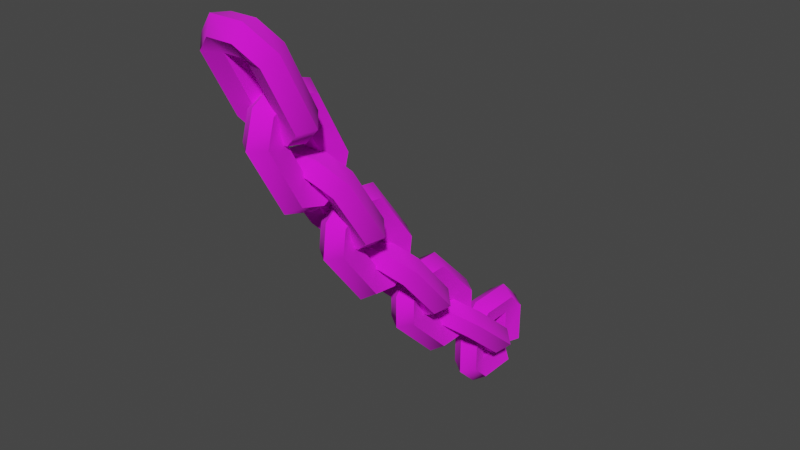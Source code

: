 # Source: chain_rail_01.blend  (saved by Blender 3.4.6; exported with 4.5.12 LTS)
import bpy
from mathutils import Matrix  # noqa: F401  (used for matrix-valued properties, if any)

bpy.ops.wm.read_factory_settings(use_empty=True)
scene = bpy.context.scene
scene.name = 'Scene'

# ---- collections
col_collection = bpy.data.collections.new('Collection'); scene.collection.children.link(col_collection)

# ---- images (referenced by path relative to the original .blend; pixels are not part of the script)
import os
ASSET_DIR = os.environ.get("B2B_ASSET_DIR", "")  # directory of the original .blend (textures are referenced by path, not embedded)
HERE = os.path.dirname(os.path.abspath(__file__))  # packed textures are extracted next to this script under _unpacked/

def load_image(name, relpath, width, height, colorspace="sRGB"):
    """Load a texture the original file referenced (path relative to the .blend, or extracted next to this script)."""
    p = next((c for c in (os.path.join(HERE, relpath), os.path.join(ASSET_DIR, relpath)) if relpath and os.path.exists(c)), "")
    if p:
        img = bpy.data.images.load(p, check_existing=True)
        img.name = name
    else:  # same state as the original file: an image datablock whose file is absent (Cycles renders it pink)
        img = bpy.data.images.new(name, width, height)
        img.source = "FILE"
        img.filepath = "//" + (relpath or name)
    img.colorspace_settings.name = colorspace
    return img
img_chain_link_png = load_image('chain_link.png', 'chain_link.png', 1024, 1024, 'sRGB')

# ---- materials (node trees are filled in below, after node groups)
mat_chain_link = bpy.data.materials.new('chain_link')
mat_chain_link.use_backface_culling = True
mat_chain_link.use_transparent_shadow = False

# ---- material node trees
mat_chain_link.use_nodes = True; mat_chain_link.node_tree.nodes.clear()
_N = mat_chain_link.node_tree.nodes; _L = mat_chain_link.node_tree.links
n0 = _N.new('ShaderNodeBsdfPrincipled'); n0.name = 'Principled BSDF'; n0.location = (10, 300)
n0.distribution = 'GGX'
n0.subsurface_method = 'RANDOM_WALK_SKIN'
n0.inputs[2].default_value = 1.0
n0.inputs[27].default_value = (0.0, 0.0, 0.0, 1.0)
n0.inputs[28].default_value = 1.0
n1 = _N.new('ShaderNodeOutputMaterial'); n1.name = 'Material Output'; n1.location = (320, 270)
n2 = _N.new('ShaderNodeTexImage'); n2.name = 'Image Texture'; n2.location = (-440, 210)
n2.label = 'BASE COLOR'
n2.image = img_chain_link_png
_L.new(n0.outputs[0], n1.inputs[0])
_L.new(n2.outputs[0], n0.inputs[0])
_L.new(n2.outputs[1], n0.inputs[4])
n1.is_active_output = True

# ---- world
world_world = bpy.data.worlds.new('World'); scene.world = world_world
world_world.use_nodes = True; world_world.node_tree.nodes.clear()
_N = world_world.node_tree.nodes; _L = world_world.node_tree.links
n0 = _N.new('ShaderNodeOutputWorld'); n0.name = 'World Output'; n0.location = (300, 300)
n1 = _N.new('ShaderNodeBackground'); n1.name = 'Background'; n1.location = (10, 300)
n1.inputs[0].default_value = (0.05088, 0.05088, 0.05088, 1.0)
_L.new(n1.outputs[0], n0.inputs[0])
n0.is_active_output = True
world_world.color = (0.05088, 0.05088, 0.05088)
world_world.use_sun_shadow = False
world_world.sun_shadow_jitter_overblur = 0.0

# ---- meshes
me_rsrc_world_prop_castle_fire_chain_rail_01_mesh_0 = bpy.data.meshes.new('rsrc.world.prop.castle_fire.chain_rail_01-Mesh[0]')
me_rsrc_world_prop_castle_fire_chain_rail_01_mesh_0.from_pydata([(0.08229, -0.3689, 0.04893), (-0.08229, -0.3689, -0.3289), (0.08229, 0.008926, 0.04893), (-0.08229, -0.3689, 0.04893), (-0.08229, 0.008926, -0.3289), (0.08229, 0.008926, -0.3289), (-0.08229, 0.008926, 0.04893), (0.1089, -0.2455, -0.3955), (-0.1089, -0.3693, -0.287), (-0.1089, -0.2455, -0.3955), (0.1089, -0.3693, -0.287), (0.1089, -0.6529, -0.86), (-0.1089, -0.7766, -0.7515), (0.08229, -0.8315, -0.7825), (-0.08229, -1.268, -1.219), (-0.08229, -0.8315, -0.7825), (0.08229, -0.6775, -0.9365), (-0.08229, -1.114, -1.373), (-0.1089, -1.174, -1.405), (0.1089, -1.283, -1.281), (-0.1089, -1.283, -1.281), (-0.1089, -1.639, -1.812), (0.1089, -2.334, -2.163), (-0.1089, -2.243, -2.3), (-0.1089, -2.334, -2.163), (0.1089, -2.848, -2.507), (-0.1089, -2.848, -2.507), (0.08229, -3.426, -2.807), (-0.08229, -2.884, -2.51), (0.08229, -2.884, -2.51), (-0.08229, -3.426, -2.807), (-0.08229, -2.779, -2.701), (0.08229, -2.779, -2.701), (-0.08229, -3.321, -2.998), (0.1089, -3.479, -2.873), (0.1089, -3.403, -3.019), (-0.1089, -3.479, -2.873), (-0.1089, -3.403, -3.019), (-0.1089, -4.027, -3.158), (-0.1089, -3.951, -3.304), (-0.08229, -2.165, -2.264), (7.098e-09, -0.648, -0.3807), (2.861e-08, -0.648, 0.1007), (0.1331, -0.3837, 0.2387), (3.279e-08, -0.4207, 0.328), (-0.1331, -0.3837, 0.2387), (0.1331, 0.02371, 0.2387), (1.981e-08, 0.06073, 0.328), (-2.727e-09, 0.288, 0.1007), (0.1331, 0.1987, 0.06371), (0.1331, 0.1987, -0.3437), (-0.1331, 0.1987, 0.06371), (-0.1331, 0.1987, -0.3437), (-2.424e-08, 0.288, -0.3807), (-2.842e-08, 0.06073, -0.608), (-0.1331, 0.02371, -0.5187), (-1.544e-08, -0.4207, -0.608), (0.1331, -0.3837, -0.5187), (-0.1331, -0.3837, -0.5187), (0.388, -0.7489, -0.8447), (0.388, -0.2732, -0.3023), (0.2987, -0.8246, -0.7291), (0.2987, -0.1975, -0.4179), (0.1607, -0.1234, -0.1314), (0.2987, -0.3977, -0.2423), (-0.1607, -0.1234, -0.1314), (-0.388, -0.2732, -0.3023), (-0.1237, -0.2824, -0.1108), (-0.2987, -0.1975, -0.4179), (-0.388, -0.7489, -0.8447), (-0.2987, -0.3977, -0.2423), (-0.2987, -0.8246, -0.7291), (-0.1237, -0.94, -0.8606), (-0.1607, -0.8988, -1.016), (0.1607, -0.8988, -1.016), (0.1237, -0.7398, -1.036), (-3.027e-09, -1.502, -1.059), (1.284e-08, -0.9922, -0.5485), (0.1331, -0.9552, -0.6379), (0.1331, -0.7078, -0.6379), (-0.1331, -0.9552, -0.6379), (1.702e-08, -0.6708, -0.5485), (-0.1331, -0.7078, -0.6379), (1.123e-08, -0.4435, -0.7758), (0.1331, -0.5328, -0.8128), (0.0, -0.4435, -1.097), (-1.701e-08, -0.9536, -1.607), (-0.1331, -0.9906, -1.518), (0.1331, -0.9906, -1.518), (-2.119e-08, -1.275, -1.607), (0.1331, -1.413, -1.343), (-0.1331, -1.413, -1.343), (-1.54e-08, -1.502, -1.38), (0.1331, -1.413, -1.096), (-0.1331, -1.413, -1.096), (0.388, -1.732, -1.784), (0.388, -1.19, -1.309), (0.2987, -1.305, -1.233), (0.1237, -1.174, -1.117), (0.1607, -1.019, -1.159), (0.1237, -0.9983, -1.318), (-0.1237, -1.174, -1.117), (-0.1607, -1.019, -1.159), (-0.1237, -0.9983, -1.318), (-0.2987, -1.13, -1.433), (-0.388, -1.19, -1.309), (-0.2987, -1.617, -1.86), (-0.388, -1.732, -1.784), (-0.2987, -1.792, -1.66), (-0.1607, -1.903, -1.934), (-0.1237, -1.748, -1.975), (0.1237, -1.748, -1.975), (0.1607, -1.903, -1.934), (0.1237, -1.924, -1.775), (0.2987, -1.617, -1.86), (0.2987, -1.792, -1.66), (0.388, -2.246, -2.203), (0.1237, -2.057, -2.237), (0.1607, -2.057, -2.077), (0.1237, -2.205, -2.016), (-0.1607, -2.057, -2.077), (-0.388, -2.246, -2.203), (-0.388, -2.845, -2.604), (-0.2987, -2.35, -2.113), (-0.2987, -2.741, -2.694), (-0.2987, -2.889, -2.473), (-0.1607, -3.034, -2.73), (0.1607, -3.034, -2.73), (0.388, -2.845, -2.604), (0.1237, -3.034, -2.57), (3.165e-07, -3.605, -2.588), (0.1331, -3.53, -2.648), (4.692e-08, -2.973, -2.241), (0.1331, -2.962, -2.337), (0.1331, -2.725, -2.406), (-9.606e-08, -2.664, -2.331), (-0.1331, -2.725, -2.406), (-1.828e-07, -2.509, -2.612), (0.1331, -2.606, -2.623), (-1.624e-07, -2.599, -2.921), (-0.1331, -2.675, -2.86), (1.072e-07, -3.232, -3.268), (0.1331, -3.242, -3.172), (2.502e-07, -3.541, -3.178), (-0.1331, -3.242, -3.172), (0.1331, -3.599, -2.886), (3.369e-07, -3.695, -2.896), (-0.1331, -3.599, -2.886), (-0.1331, -3.53, -2.648), (0.2987, -3.941, -3.356), (0.388, -3.395, -2.922), (0.2987, -3.367, -3.057), (0.2987, -3.49, -2.821), (0.1607, -3.194, -2.817), (-0.1237, -3.335, -2.74), (-0.1607, -3.194, -2.817), (-0.388, -3.395, -2.922), (-0.2987, -3.367, -3.057), (-0.388, -4.035, -3.255), (-0.2987, -3.49, -2.821), (-0.2987, -4.064, -3.12), (-0.1607, -4.237, -3.36), (-0.1237, -4.096, -3.437), (0.1237, -4.096, -3.437), (0.1607, -4.237, -3.36), (-0.1237, -4.219, -3.201), (0.388, -4.035, -3.255), (2.512e-08, -1.937, -1.462), (-0.1331, -2.425, -1.949), (2.93e-08, -1.618, -1.504), (0.1331, -1.666, -1.588), (0.1331, -1.516, -1.784), (1.631e-08, -1.422, -1.759), (-0.1331, -1.516, -1.784), (0.1331, -1.548, -2.029), (-6.224e-09, -1.464, -2.078), (-3.823e-08, -2.036, -2.517), (0.1331, -2.061, -2.423), (-4.241e-08, -2.355, -2.475), (-0.1331, -2.061, -2.423), (-2.943e-08, -2.551, -2.22), (0.1331, -2.457, -2.195), (-6.889e-09, -2.509, -1.901), (0.1331, -0.5587, 0.06371), (0.1331, -0.5587, -0.3437), (0.08229, -0.3689, -0.3289), (0.1331, 0.02371, -0.5187), (-0.1331, -0.5587, -0.3437), (-0.1331, -0.5587, 0.06371), (-0.1331, 0.02371, 0.2387), (0.1089, -0.7766, -0.7515), (0.1237, -0.94, -0.8606), (0.1237, -0.2824, -0.1108), (0.1237, -0.08218, -0.2864), (0.2987, -0.6244, -0.9047), (-0.1237, -0.08218, -0.2864), (-0.1237, -0.7398, -1.036), (-0.1089, -0.6529, -0.86), (-0.2987, -0.6244, -0.9047), (-0.1331, -1.238, -1.518), (-0.1331, -0.5328, -0.8128), (-0.08229, -0.6775, -0.9365), (-0.1331, -0.5328, -1.06), (0.08229, -1.268, -1.219), (0.1331, -0.5328, -1.06), (0.1331, -1.238, -1.518), (0.08229, -1.114, -1.373), (0.1089, -1.748, -1.688), (-0.1089, -1.748, -1.688), (-0.1237, -1.924, -1.775), (-0.2987, -1.305, -1.233), (0.2987, -1.13, -1.433), (0.1089, -1.174, -1.405), (0.1089, -1.639, -1.812), (0.2987, -2.889, -2.473), (0.2987, -2.35, -2.113), (-0.1237, -3.034, -2.57), (-0.1237, -2.205, -2.016), (0.2987, -2.202, -2.334), (0.1089, -2.243, -2.3), (0.2987, -2.741, -2.694), (0.1089, -2.757, -2.643), (-0.1237, -2.057, -2.237), (0.1237, -2.886, -2.791), (-0.2987, -2.202, -2.334), (-0.1237, -2.886, -2.791), (-0.1089, -2.757, -2.643), (-0.1331, -2.962, -2.337), (-0.1331, -3.48, -3.103), (-0.1331, -2.606, -2.623), (0.1331, -2.675, -2.86), (0.1331, -3.48, -3.103), (0.08229, -3.321, -2.998), (0.1089, -4.027, -3.158), (0.2987, -4.064, -3.12), (0.1237, -4.219, -3.201), (0.1237, -3.335, -2.74), (0.1237, -3.212, -2.977), (0.1089, -3.951, -3.304), (-0.1237, -3.212, -2.977), (-0.2987, -3.941, -3.356), (-0.08229, -2.298, -2.091), (-0.1331, -1.911, -1.555), (-0.1331, -2.457, -2.195), (-0.08229, -1.808, -1.715), (-0.1331, -1.666, -1.588), (-0.1331, -2.307, -2.391), (-0.08229, -1.675, -1.888), (-0.1331, -1.548, -2.029), (0.1331, -1.911, -1.555), (0.08229, -1.808, -1.715), (0.1331, -2.425, -1.949), (0.08229, -1.675, -1.888), (0.08229, -2.298, -2.091), (0.1331, -2.307, -2.391), (0.08229, -2.165, -2.264)], [], [(185, 3, 0), (185, 1, 3), (0, 6, 2), (0, 3, 6), (2, 4, 5), (2, 6, 4), (5, 1, 185), (5, 4, 1), (11, 10, 7), (11, 190, 10), (7, 8, 9), (7, 10, 8), (9, 12, 197), (9, 8, 12), (197, 190, 11), (197, 12, 190), (203, 15, 13), (203, 14, 15), (13, 201, 16), (13, 15, 201), (16, 17, 206), (16, 201, 17), (206, 14, 203), (206, 17, 14), (213, 19, 212), (213, 207, 19), (212, 20, 18), (212, 19, 20), (18, 208, 21), (18, 20, 208), (21, 207, 213), (21, 208, 207), (221, 22, 219), (221, 25, 22), (219, 24, 23), (219, 22, 24), (23, 26, 226), (23, 24, 26), (226, 25, 221), (226, 26, 25), (27, 28, 29), (27, 30, 28), (29, 31, 32), (29, 28, 31), (32, 33, 232), (32, 31, 33), (232, 30, 27), (232, 33, 30), (238, 34, 35), (238, 233, 34), (35, 36, 37), (35, 34, 36), (37, 38, 39), (37, 36, 38), (39, 233, 238), (39, 38, 233), (253, 244, 250), (253, 241, 244), (250, 247, 252), (250, 244, 247), (252, 40, 255), (252, 247, 40), (255, 241, 253), (255, 40, 241), (41, 184, 183), (41, 183, 42), (187, 41, 42), (187, 42, 188), (42, 183, 43), (42, 43, 44), (188, 42, 44), (188, 44, 45), (44, 43, 46), (44, 46, 47), (45, 44, 47), (45, 47, 189), (48, 49, 50), (48, 50, 53), (51, 48, 53), (51, 53, 52), (53, 50, 186), (53, 186, 54), (52, 53, 54), (52, 54, 55), (54, 186, 57), (54, 57, 56), (55, 54, 56), (55, 56, 58), (56, 57, 184), (56, 184, 41), (58, 56, 41), (58, 41, 187), (59, 194, 62), (59, 62, 60), (61, 59, 60), (61, 60, 64), (60, 62, 193), (60, 193, 63), (64, 60, 63), (64, 63, 192), (63, 193, 195), (63, 195, 65), (192, 63, 65), (192, 65, 67), (65, 195, 68), (65, 68, 66), (67, 65, 66), (67, 66, 70), (66, 68, 198), (66, 198, 69), (70, 66, 69), (70, 69, 71), (69, 198, 196), (69, 196, 73), (71, 69, 73), (71, 73, 72), (73, 196, 75), (73, 75, 74), (72, 73, 74), (72, 74, 191), (74, 75, 194), (74, 194, 59), (191, 74, 59), (191, 59, 61), (76, 93, 78), (76, 78, 77), (94, 76, 77), (94, 77, 80), (77, 78, 79), (77, 79, 81), (80, 77, 81), (80, 81, 82), (81, 79, 84), (81, 84, 83), (82, 81, 83), (82, 83, 200), (83, 84, 204), (83, 204, 85), (200, 83, 85), (200, 85, 202), (85, 204, 88), (85, 88, 86), (202, 85, 86), (202, 86, 87), (86, 88, 205), (86, 205, 89), (87, 86, 89), (87, 89, 199), (89, 205, 90), (89, 90, 92), (199, 89, 92), (199, 92, 91), (92, 90, 93), (92, 93, 76), (91, 92, 76), (91, 76, 94), (95, 114, 211), (95, 211, 96), (115, 95, 96), (115, 96, 97), (96, 211, 100), (96, 100, 99), (97, 96, 99), (97, 99, 98), (99, 100, 103), (99, 103, 102), (98, 99, 102), (98, 102, 101), (102, 103, 104), (102, 104, 105), (101, 102, 105), (101, 105, 210), (105, 104, 106), (105, 106, 107), (210, 105, 107), (210, 107, 108), (107, 106, 110), (107, 110, 109), (108, 107, 109), (108, 109, 209), (109, 110, 111), (109, 111, 112), (209, 109, 112), (209, 112, 113), (112, 111, 114), (112, 114, 95), (113, 112, 95), (113, 95, 115), (128, 220, 218), (128, 218, 116), (214, 128, 116), (214, 116, 215), (116, 218, 117), (116, 117, 118), (215, 116, 118), (215, 118, 119), (118, 117, 222), (118, 222, 120), (119, 118, 120), (119, 120, 217), (120, 222, 224), (120, 224, 121), (217, 120, 121), (217, 121, 123), (121, 224, 124), (121, 124, 122), (123, 121, 122), (123, 122, 125), (122, 124, 225), (122, 225, 126), (125, 122, 126), (125, 126, 216), (126, 225, 223), (126, 223, 127), (216, 126, 127), (216, 127, 129), (127, 223, 220), (127, 220, 128), (129, 127, 128), (129, 128, 214), (130, 131, 133), (130, 133, 132), (148, 130, 132), (148, 132, 227), (132, 133, 134), (132, 134, 135), (227, 132, 135), (227, 135, 136), (135, 134, 138), (135, 138, 137), (136, 135, 137), (136, 137, 229), (137, 138, 230), (137, 230, 139), (229, 137, 139), (229, 139, 140), (139, 230, 142), (139, 142, 141), (140, 139, 141), (140, 141, 144), (141, 142, 231), (141, 231, 143), (144, 141, 143), (144, 143, 228), (143, 231, 145), (143, 145, 146), (228, 143, 146), (228, 146, 147), (146, 145, 131), (146, 131, 130), (147, 146, 130), (147, 130, 148), (166, 149, 151), (166, 151, 150), (234, 166, 150), (234, 150, 152), (150, 151, 237), (150, 237, 153), (152, 150, 153), (152, 153, 236), (153, 237, 239), (153, 239, 155), (236, 153, 155), (236, 155, 154), (155, 239, 157), (155, 157, 156), (154, 155, 156), (154, 156, 159), (156, 157, 240), (156, 240, 158), (159, 156, 158), (159, 158, 160), (158, 240, 162), (158, 162, 161), (160, 158, 161), (160, 161, 165), (161, 162, 163), (161, 163, 164), (165, 161, 164), (165, 164, 235), (164, 163, 149), (164, 149, 166), (235, 164, 166), (235, 166, 234), (182, 251, 249), (182, 249, 167), (168, 182, 167), (168, 167, 242), (167, 249, 170), (167, 170, 169), (242, 167, 169), (242, 169, 245), (169, 170, 171), (169, 171, 172), (245, 169, 172), (245, 172, 173), (172, 171, 174), (172, 174, 175), (173, 172, 175), (173, 175, 248), (175, 174, 177), (175, 177, 176), (248, 175, 176), (248, 176, 179), (176, 177, 254), (176, 254, 178), (179, 176, 178), (179, 178, 246), (178, 254, 181), (178, 181, 180), (246, 178, 180), (246, 180, 243), (180, 181, 251), (180, 251, 182), (243, 180, 182), (243, 182, 168), (43, 2, 46), (43, 0, 2), (183, 0, 43), (184, 0, 183), (184, 185, 0), (57, 185, 184), (186, 185, 57), (186, 5, 185), (50, 5, 186), (49, 5, 50), (49, 2, 5), (6, 51, 52), (6, 52, 4), (4, 52, 55), (4, 55, 58), (4, 58, 1), (1, 58, 187), (1, 187, 188), (1, 188, 3), (3, 188, 45), (3, 45, 189), (3, 189, 6), (190, 61, 64), (190, 191, 61), (190, 64, 10), (12, 191, 190), (10, 64, 192), (12, 72, 191), (10, 192, 67), (12, 71, 72), (10, 67, 8), (8, 71, 12), (8, 70, 71), (8, 67, 70), (62, 7, 193), (194, 7, 62), (193, 7, 9), (194, 11, 7), (193, 9, 195), (75, 11, 194), (195, 9, 68), (196, 11, 75), (68, 9, 197), (196, 197, 11), (198, 197, 196), (68, 197, 198), (14, 94, 80), (14, 91, 94), (14, 80, 15), (17, 91, 14), (15, 80, 82), (17, 199, 91), (15, 82, 200), (17, 87, 199), (15, 200, 201), (201, 87, 17), (201, 202, 87), (201, 200, 202), (78, 13, 79), (93, 13, 78), (79, 13, 16), (93, 203, 13), (79, 16, 84), (90, 203, 93), (84, 16, 204), (205, 203, 90), (204, 16, 206), (205, 206, 203), (88, 206, 205), (204, 206, 88), (207, 115, 97), (207, 113, 115), (207, 97, 19), (208, 113, 207), (19, 97, 98), (208, 209, 113), (19, 98, 101), (208, 108, 209), (19, 101, 20), (20, 108, 208), (20, 210, 108), (20, 101, 210), (211, 212, 100), (114, 212, 211), (100, 212, 18), (114, 213, 212), (100, 18, 103), (111, 213, 114), (103, 18, 104), (110, 213, 111), (104, 18, 21), (110, 21, 213), (106, 21, 110), (104, 21, 106), (25, 214, 215), (25, 129, 214), (25, 215, 22), (26, 129, 25), (22, 215, 119), (26, 216, 129), (22, 119, 217), (26, 125, 216), (22, 217, 24), (24, 125, 26), (24, 123, 125), (24, 217, 123), (218, 219, 117), (220, 219, 218), (117, 219, 23), (220, 221, 219), (117, 23, 222), (223, 221, 220), (222, 23, 224), (225, 221, 223), (224, 23, 226), (225, 226, 221), (124, 226, 225), (224, 226, 124), (30, 148, 227), (30, 147, 148), (30, 227, 28), (33, 147, 30), (28, 227, 136), (33, 228, 147), (28, 136, 229), (33, 144, 228), (28, 229, 31), (31, 144, 33), (31, 140, 144), (31, 229, 140), (133, 29, 134), (131, 29, 133), (134, 29, 32), (131, 27, 29), (134, 32, 138), (145, 27, 131), (138, 32, 230), (231, 27, 145), (230, 32, 232), (231, 232, 27), (142, 232, 231), (230, 232, 142), (233, 234, 152), (233, 235, 234), (233, 152, 34), (38, 235, 233), (34, 152, 236), (38, 165, 235), (34, 236, 154), (38, 160, 165), (34, 154, 36), (36, 160, 38), (36, 159, 160), (36, 154, 159), (151, 35, 237), (149, 35, 151), (237, 35, 37), (149, 238, 35), (237, 37, 239), (163, 238, 149), (239, 37, 157), (162, 238, 163), (157, 37, 39), (162, 39, 238), (240, 39, 162), (157, 39, 240), (241, 168, 242), (241, 243, 168), (241, 242, 244), (40, 243, 241), (244, 242, 245), (40, 246, 243), (244, 245, 173), (40, 179, 246), (244, 173, 247), (247, 179, 40), (247, 248, 179), (247, 173, 248), (249, 250, 170), (251, 250, 249), (170, 250, 252), (251, 253, 250), (170, 252, 171), (181, 253, 251), (171, 252, 174), (254, 253, 181), (174, 252, 255), (254, 255, 253), (177, 255, 254), (174, 255, 177)])
me_rsrc_world_prop_castle_fire_chain_rail_01_mesh_0.polygons.foreach_set('use_smooth', [True] * 506)
_k = set([(0, 2), (0, 3), (0, 185), (1, 3), (1, 4), (1, 185), (2, 5), (2, 6), (3, 6), (4, 5), (4, 6), (5, 185), (7, 9), (7, 10), (7, 11), (8, 9), (8, 10), (8, 12), (9, 197), (10, 190), (11, 190), (11, 197), (12, 190), (12, 197), (13, 15), (13, 16), (13, 203), (14, 15), (14, 17), (14, 203), (15, 201), (16, 201), (16, 206), (17, 201), (17, 206), (18, 20), (18, 21), (18, 212), (19, 20), (19, 207), (19, 212), (20, 208), (21, 208), (21, 213), (22, 24), (22, 25), (22, 219), (23, 24), (23, 219), (23, 226), (24, 26), (25, 26), (25, 221), (26, 226), (27, 29), (27, 30), (27, 232), (28, 29), (28, 30), (28, 31), (29, 32), (30, 33), (31, 32), (31, 33), (32, 232), (33, 232), (34, 35), (34, 36), (34, 233), (35, 37), (35, 238), (36, 37), (36, 38), (37, 39), (38, 39), (38, 233), (39, 238), (40, 241), (40, 247), (40, 255), (41, 42), (41, 56), (42, 44), (43, 46), (43, 183), (44, 47), (45, 188), (45, 189), (48, 53), (49, 50), (50, 186), (51, 52), (52, 55), (53, 54), (54, 56), (55, 58), (57, 184), (57, 186), (58, 187), (59, 60), (59, 74), (60, 63), (61, 64), (61, 191), (62, 193), (62, 194), (63, 65), (64, 192), (65, 66), (66, 69), (67, 70), (67, 192), (68, 195), (68, 198), (69, 73), (70, 71), (71, 72), (72, 191), (73, 74), (75, 194), (75, 196), (76, 77), (76, 92), (77, 81), (78, 79), (78, 93), (79, 84), (80, 82), (80, 94), (81, 83), (82, 200), (83, 85), (84, 204), (85, 86), (86, 89), (87, 199), (87, 202), (88, 204), (88, 205), (89, 92), (90, 93), (90, 205), (91, 94), (91, 199), (95, 96), (95, 112), (96, 99), (97, 98), (97, 115), (98, 101), (99, 102), (100, 103), (100, 211), (101, 210), (102, 105), (103, 104), (104, 106), (105, 107), (106, 110), (107, 109), (108, 209), (108, 210), (109, 112), (110, 111), (111, 114), (113, 115), (113, 209), (114, 211), (116, 118), (116, 128), (117, 218), (117, 222), (118, 120), (119, 215), (119, 217), (120, 121), (121, 122), (122, 126), (123, 125), (123, 217), (124, 224), (124, 225), (125, 216), (126, 127), (127, 128), (129, 214), (129, 216), (130, 132), (130, 146), (131, 133), (131, 145), (132, 135), (133, 134), (134, 138), (135, 137), (136, 227), (136, 229), (137, 139), (138, 230), (139, 141), (140, 144), (140, 229), (141, 143), (142, 230), (142, 231), (143, 146), (144, 228), (145, 231), (147, 148), (147, 228), (148, 227), (149, 151), (149, 163), (150, 153), (150, 166), (151, 237), (152, 234), (152, 236), (153, 155), (154, 159), (154, 236), (155, 156), (156, 158), (157, 239), (157, 240), (158, 161), (159, 160), (160, 165), (161, 164), (162, 163), (162, 240), (164, 166), (165, 235), (167, 169), (167, 182), (168, 242), (168, 243), (169, 172), (170, 171), (170, 249), (171, 174), (172, 175), (173, 245), (173, 248), (174, 177), (175, 176), (176, 178), (177, 254), (178, 180), (179, 246), (179, 248), (180, 182), (181, 251), (181, 254), (183, 184), (187, 188), (193, 195), (196, 198), (200, 202), (203, 206), (207, 208), (207, 213), (212, 213), (214, 215), (218, 220), (219, 221), (220, 223), (221, 226), (222, 224), (223, 225), (233, 238), (234, 235), (237, 239), (241, 244), (241, 253), (242, 245), (243, 246), (244, 247), (244, 250), (247, 252), (249, 251), (250, 252), (250, 253), (252, 255), (253, 255)])
me_rsrc_world_prop_castle_fire_chain_rail_01_mesh_0.attributes.new('sharp_edge', 'BOOLEAN', 'EDGE').data.foreach_set('value', [ (min(e.vertices), max(e.vertices)) in _k for e in me_rsrc_world_prop_castle_fire_chain_rail_01_mesh_0.edges])
_k = {(200, 202): 1.0, (207, 208): 1.0, (27, 29): 1.0, (27, 30): 1.0, (116, 118): 1.0, (41, 42): 1.0, (241, 244): 1.0, (252, 255): 1.0, (28, 29): 1.0, (28, 30): 1.0, (34, 35): 1.0, (214, 215): 1.0, (253, 255): 1.0, (78, 79): 1.0, (237, 239): 1.0, (110, 111): 1.0, (49, 50): 1.0, (156, 158): 1.0, (234, 235): 1.0, (7, 9): 1.0, (7, 10): 1.0, (218, 220): 1.0, (8, 9): 1.0, (8, 10): 1.0, (196, 198): 1.0, (31, 32): 1.0, (219, 221): 1.0, (109, 112): 1.0, (180, 182): 1.0, (127, 128): 1.0, (242, 245): 1.0, (51, 52): 1.0, (70, 71): 1.0, (170, 171): 1.0, (23, 24): 1.0, (37, 39): 1.0, (53, 54): 1.0, (4, 5): 1.0, (4, 6): 1.0, (203, 206): 1.0, (38, 39): 1.0, (221, 226): 1.0, (147, 148): 1.0, (250, 252): 1.0, (176, 178): 1.0, (243, 246): 1.0, (59, 60): 1.0, (95, 96): 1.0, (130, 132): 1.0, (193, 195): 1.0, (141, 143): 1.0, (103, 104): 1.0, (25, 26): 1.0, (244, 247): 1.0, (249, 251): 1.0, (83, 85): 1.0, (102, 105): 1.0, (120, 121): 1.0, (212, 213): 1.0, (250, 253): 1.0, (133, 134): 1.0, (222, 224): 1.0, (162, 163): 1.0, (73, 74): 1.0, (220, 223): 1.0, (187, 188): 1.0, (223, 225): 1.0, (161, 164): 1.0, (183, 184): 1.0, (0, 185): 1.0, (1, 185): 1.0, (50, 186): 1.0, (7, 11): 1.0, (11, 190): 1.0, (10, 190): 1.0, (12, 190): 1.0, (13, 203): 1.0, (14, 203): 1.0, (9, 197): 1.0, (207, 213): 1.0, (25, 221): 1.0, (19, 207): 1.0, (113, 209): 1.0, (18, 21): 1.0, (98, 101): 1.0, (35, 238): 1.0, (233, 238): 1.0, (123, 217): 1.0, (241, 253): 1.0, (30, 33): 1.0, (32, 232): 1.0, (45, 189): 1.0, (154, 159): 1.0, (151, 237): 1.0, (40, 241): 1.0, (134, 138): 1.0, (60, 63): 1.0, (67, 70): 1.0, (170, 249): 1.0, (77, 81): 1.0, (0, 3): 1.0, (1, 3): 1.0, (61, 191): 1.0, (135, 137): 1.0, (101, 210): 1.0, (13, 15): 1.0, (14, 15): 1.0, (11, 197): 1.0, (19, 212): 1.0, (87, 202): 1.0, (22, 25): 1.0, (97, 115): 1.0, (113, 115): 1.0, (21, 213): 1.0, (34, 233): 1.0, (123, 125): 1.0, (244, 250): 1.0, (140, 229): 1.0, (27, 232): 1.0, (39, 238): 1.0, (159, 160): 1.0, (168, 243): 1.0, (62, 193): 1.0, (173, 248): 1.0, (5, 185): 1.0, (116, 128): 1.0, (104, 106): 1.0, (165, 235): 1.0, (82, 200): 1.0, (124, 224): 1.0, (40, 255): 1.0, (119, 217): 1.0, (142, 230): 1.0, (154, 236): 1.0, (48, 53): 1.0, (55, 58): 1.0, (157, 240): 1.0, (66, 69): 1.0, (132, 135): 1.0, (72, 191): 1.0, (174, 177): 1.0, (85, 86): 1.0, (57, 186): 1.0, (91, 199): 1.0, (75, 194): 1.0, (87, 199): 1.0, (111, 114): 1.0, (129, 216): 1.0, (131, 145): 1.0, (147, 228): 1.0, (68, 198): 1.0, (175, 176): 1.0, (88, 204): 1.0, (0, 2): 1.0, (125, 216): 1.0, (3, 6): 1.0, (13, 16): 1.0, (18, 212): 1.0, (78, 93): 1.0, (23, 219): 1.0, (22, 219): 1.0, (19, 20): 1.0, (35, 37): 1.0, (117, 218): 1.0, (28, 31): 1.0, (149, 151): 1.0, (41, 56): 1.0, (64, 192): 1.0, (149, 163): 1.0, (152, 234): 1.0, (59, 74): 1.0, (80, 82): 1.0, (181, 251): 1.0, (75, 196): 1.0, (76, 92): 1.0, (97, 98): 1.0, (8, 12): 1.0, (16, 201): 1.0, (15, 201): 1.0, (95, 112): 1.0, (150, 153): 1.0, (119, 215): 1.0, (22, 24): 1.0, (20, 208): 1.0, (106, 110): 1.0, (36, 37): 1.0, (34, 36): 1.0, (136, 227): 1.0, (247, 252): 1.0, (31, 33): 1.0, (142, 231): 1.0, (130, 146): 1.0, (152, 236): 1.0, (57, 184): 1.0, (177, 254): 1.0, (164, 166): 1.0, (61, 64): 1.0, (100, 103): 1.0, (68, 195): 1.0, (160, 165): 1.0, (138, 230): 1.0, (42, 44): 1.0, (171, 174): 1.0, (63, 65): 1.0, (150, 166): 1.0, (124, 225): 1.0, (107, 109): 1.0, (108, 210): 1.0, (117, 222): 1.0, (140, 144): 1.0, (43, 183): 1.0, (1, 4): 1.0, (153, 155): 1.0, (167, 169): 1.0, (169, 172): 1.0, (179, 248): 1.0, (79, 84): 1.0, (2, 5): 1.0, (2, 6): 1.0, (16, 206): 1.0, (14, 17): 1.0, (18, 20): 1.0, (23, 226): 1.0, (29, 32): 1.0, (38, 233): 1.0, (148, 227): 1.0, (58, 187): 1.0, (162, 240): 1.0, (69, 73): 1.0, (105, 107): 1.0, (100, 211): 1.0, (86, 89): 1.0, (91, 94): 1.0, (12, 197): 1.0, (17, 206): 1.0, (17, 201): 1.0, (21, 208): 1.0, (26, 226): 1.0, (24, 26): 1.0, (33, 232): 1.0, (129, 214): 1.0, (36, 38): 1.0, (40, 247): 1.0, (122, 126): 1.0, (81, 83): 1.0, (145, 231): 1.0, (88, 205): 1.0, (52, 55): 1.0, (114, 211): 1.0, (67, 192): 1.0, (131, 133): 1.0, (136, 229): 1.0, (45, 188): 1.0, (173, 245): 1.0, (76, 77): 1.0, (71, 72): 1.0, (90, 93): 1.0, (121, 122): 1.0, (108, 209): 1.0, (62, 194): 1.0, (167, 182): 1.0, (43, 46): 1.0, (99, 102): 1.0, (44, 47): 1.0, (157, 239): 1.0, (65, 66): 1.0, (168, 242): 1.0, (144, 228): 1.0, (137, 139): 1.0, (155, 156): 1.0, (139, 141): 1.0, (172, 175): 1.0, (96, 99): 1.0, (179, 246): 1.0, (84, 204): 1.0, (90, 205): 1.0, (181, 254): 1.0, (158, 161): 1.0, (54, 56): 1.0, (118, 120): 1.0, (80, 94): 1.0, (89, 92): 1.0, (126, 127): 1.0, (143, 146): 1.0, (178, 180): 1.0}
me_rsrc_world_prop_castle_fire_chain_rail_01_mesh_0.attributes.new('crease_edge', 'FLOAT', 'EDGE').data.foreach_set('value', [_k.get((min(e.vertices), max(e.vertices)), 0.0) for e in me_rsrc_world_prop_castle_fire_chain_rail_01_mesh_0.edges])
_uv = me_rsrc_world_prop_castle_fire_chain_rail_01_mesh_0.uv_layers.new(name='UVMap')
_uv.uv.foreach_set('vector', [0.9996, 0.8018, 0.8533, 0.2524, 0.9996, 0.2524, 0.9996, 0.8018, 0.8533, 0.8018, 0.8533, 0.2524, 0.9994, 0.9987, 0.8535, 0.8056, 0.9994, 0.8056, 0.9994, 0.9987, 0.8535, 0.9987, 0.8535, 0.8056, 0.9996, 0.8018, 0.8533, 0.2524, 0.9996, 0.2524, 0.9996, 0.8018, 0.8533, 0.8018, 0.8533, 0.2524, 0.8535, 0.8056, 0.9994, 0.9987, 0.8535, 0.9987, 0.8535, 0.8056, 0.9994, 0.8056, 0.9994, 0.9987, 0.9996, 0.8018, 0.8533, 0.2524, 0.9996, 0.2524, 0.9996, 0.8018, 0.8533, 0.8018, 0.8533, 0.2524, 0.9994, 0.9987, 0.8535, 0.8056, 0.9994, 0.8056, 0.9994, 0.9987, 0.8535, 0.9987, 0.8535, 0.8056, 0.9996, 0.8018, 0.8533, 0.2524, 0.9996, 0.2524, 0.9996, 0.8018, 0.8533, 0.8018, 0.8533, 0.2524, 0.8535, 0.8056, 0.9994, 0.9987, 0.8535, 0.9987, 0.8535, 0.8056, 0.9994, 0.8056, 0.9994, 0.9987, 0.9996, 0.8018, 0.8533, 0.2524, 0.9996, 0.2524, 0.9996, 0.8018, 0.8533, 0.8018, 0.8533, 0.2524, 0.9994, 0.9987, 0.8535, 0.8056, 0.9994, 0.8056, 0.9994, 0.9987, 0.8535, 0.9987, 0.8535, 0.8056, 0.9996, 0.8018, 0.8533, 0.2524, 0.9996, 0.2524, 0.9996, 0.8018, 0.8533, 0.8018, 0.8533, 0.2524, 0.8535, 0.8056, 0.9994, 0.9987, 0.8535, 0.9987, 0.8535, 0.8056, 0.9994, 0.8056, 0.9994, 0.9987, 0.9996, 0.8018, 0.8533, 0.2524, 0.9996, 0.2524, 0.9996, 0.8018, 0.8533, 0.8018, 0.8533, 0.2524, 0.9994, 0.9987, 0.8535, 0.8056, 0.9994, 0.8056, 0.9994, 0.9987, 0.8535, 0.9987, 0.8535, 0.8056, 0.9996, 0.8018, 0.8533, 0.2524, 0.9996, 0.2524, 0.9996, 0.8018, 0.8533, 0.8018, 0.8533, 0.2524, 0.8535, 0.8056, 0.9994, 0.9987, 0.8535, 0.9987, 0.8535, 0.8056, 0.9994, 0.8056, 0.9994, 0.9987, 0.9996, 0.8018, 0.8533, 0.2524, 0.9996, 0.2524, 0.9996, 0.8018, 0.8533, 0.8018, 0.8533, 0.2524, 0.9994, 0.9987, 0.8535, 0.8056, 0.9994, 0.8056, 0.9994, 0.9987, 0.8535, 0.9987, 0.8535, 0.8056, 0.9996, 0.8018, 0.8533, 0.2524, 0.9996, 0.2524, 0.9996, 0.8018, 0.8533, 0.8018, 0.8533, 0.2524, 0.8535, 0.8056, 0.9994, 0.9987, 0.8535, 0.9987, 0.8535, 0.8056, 0.9994, 0.8056, 0.9994, 0.9987, 0.9996, 0.8018, 0.8533, 0.2524, 0.9996, 0.2524, 0.9996, 0.8018, 0.8533, 0.8018, 0.8533, 0.2524, 0.9994, 0.9987, 0.8535, 0.8056, 0.9994, 0.8056, 0.9994, 0.9987, 0.8535, 0.9987, 0.8535, 0.8056, 0.9996, 0.8018, 0.8533, 0.2524, 0.9996, 0.2524, 0.9996, 0.8018, 0.8533, 0.8018, 0.8533, 0.2524, 0.8535, 0.8056, 0.9994, 0.9987, 0.8535, 0.9987, 0.8535, 0.8056, 0.9994, 0.8056, 0.9994, 0.9987, 0.9996, 0.8018, 0.8533, 0.2524, 0.9996, 0.2524, 0.9996, 0.8018, 0.8533, 0.8018, 0.8533, 0.2524, 0.9994, 0.9987, 0.8535, 0.8056, 0.9994, 0.8056, 0.9994, 0.9987, 0.8535, 0.9987, 0.8535, 0.8056, 0.9996, 0.8018, 0.8533, 0.2524, 0.9996, 0.2524, 0.9996, 0.8018, 0.8533, 0.8018, 0.8533, 0.2524, 0.8535, 0.8056, 0.9994, 0.9987, 0.8535, 0.9987, 0.8535, 0.8056, 0.9994, 0.8056, 0.9994, 0.9987, 0.9996, 0.8018, 0.8533, 0.2524, 0.9996, 0.2524, 0.9996, 0.8018, 0.8533, 0.8018, 0.8533, 0.2524, 0.9994, 0.9987, 0.8535, 0.8056, 0.9994, 0.8056, 0.9994, 0.9987, 0.8535, 0.9987, 0.8535, 0.8056, 0.9996, 0.8018, 0.8533, 0.2524, 0.9996, 0.2524, 0.9996, 0.8018, 0.8533, 0.8018, 0.8533, 0.2524, 0.8535, 0.8056, 0.9994, 0.9987, 0.8535, 0.9987, 0.8535, 0.8056, 0.9994, 0.8056, 0.9994, 0.9987, 0.6921, 0.745, 0.5591, 0.7821, 0.5591, 1.429, 0.6921, 0.745, 0.5591, 1.429, 0.6921, 1.466, 0.8251, 0.7821, 0.6921, 0.745, 0.6921, 1.466, 0.8251, 0.7821, 0.6921, 1.466, 0.8251, 1.429, 0.6912, 1.431, 0.5582, 1.468, 0.5582, 1.715, 0.6912, 1.431, 0.5582, 1.715, 0.6912, 1.752, 0.8242, 1.468, 0.6912, 1.431, 0.6912, 1.752, 0.8242, 1.468, 0.6912, 1.752, 0.8242, 1.715, 0.6912, 1.716, 0.5582, 1.753, 0.5582, 2.0, 0.6912, 1.716, 0.5582, 2.0, 0.6912, 2.037, 0.8242, 1.753, 0.6912, 1.716, 0.6912, 2.037, 0.8242, 1.753, 0.6912, 2.037, 0.8242, 2.0, 0.6923, -0.8001, 0.8253, -0.7628, 0.8242, -0.1155, 0.6923, -0.8001, 0.8242, -0.1155, 0.691, -0.07874, 0.5591, -0.7633, 0.6923, -0.8001, 0.691, -0.07874, 0.5591, -0.7633, 0.691, -0.07874, 0.558, -0.116, 0.6914, -0.1129, 0.8244, -0.07577, 0.8244, 0.1713, 0.6914, -0.1129, 0.8244, 0.1713, 0.6914, 0.2084, 0.5584, -0.07577, 0.6914, -0.1129, 0.6914, 0.2084, 0.5584, -0.07577, 0.6914, 0.2084, 0.5584, 0.1713, 0.6914, 0.1755, 0.8244, 0.2126, 0.8244, 0.4597, 0.6914, 0.1755, 0.8244, 0.4597, 0.6914, 0.4967, 0.5584, 0.2126, 0.6914, 0.1755, 0.6914, 0.4967, 0.5584, 0.2126, 0.6914, 0.4967, 0.5584, 0.4597, 0.6914, 0.4604, 0.8244, 0.4974, 0.8244, 0.7445, 0.6914, 0.4604, 0.8244, 0.7445, 0.6914, 0.7816, 0.5584, 0.4974, 0.6914, 0.4604, 0.6914, 0.7816, 0.5584, 0.4974, 0.6914, 0.7816, 0.5584, 0.7445, 0.6921, 0.745, 0.5591, 0.7821, 0.5591, 1.429, 0.6921, 0.745, 0.5591, 1.429, 0.6921, 1.466, 0.8251, 0.7821, 0.6921, 0.745, 0.6921, 1.466, 0.8251, 0.7821, 0.6921, 1.466, 0.8251, 1.429, 0.6912, 1.431, 0.5582, 1.468, 0.5582, 1.715, 0.6912, 1.431, 0.5582, 1.715, 0.6912, 1.752, 0.8242, 1.468, 0.6912, 1.431, 0.6912, 1.752, 0.8242, 1.468, 0.6912, 1.752, 0.8242, 1.715, 0.6912, 1.716, 0.5582, 1.753, 0.5582, 2.0, 0.6912, 1.716, 0.5582, 2.0, 0.6912, 2.037, 0.8242, 1.753, 0.6912, 1.716, 0.6912, 2.037, 0.8242, 1.753, 0.6912, 2.037, 0.8242, 2.0, 0.6912, 2.004, 0.5582, 2.041, 0.5582, 2.288, 0.6912, 2.004, 0.5582, 2.288, 0.6912, 2.325, 0.8242, 2.041, 0.6912, 2.004, 0.6912, 2.325, 0.8242, 2.041, 0.6912, 2.325, 0.8242, 2.288, 0.6923, -0.8001, 0.8253, -0.7628, 0.8242, -0.1155, 0.6923, -0.8001, 0.8242, -0.1155, 0.691, -0.07874, 0.5591, -0.7633, 0.6923, -0.8001, 0.691, -0.07874, 0.5591, -0.7633, 0.691, -0.07874, 0.558, -0.116, 0.6914, -0.1129, 0.8244, -0.07577, 0.8244, 0.1713, 0.6914, -0.1129, 0.8244, 0.1713, 0.6914, 0.2084, 0.5584, -0.07577, 0.6914, -0.1129, 0.6914, 0.2084, 0.5584, -0.07577, 0.6914, 0.2084, 0.5584, 0.1713, 0.6914, 0.1755, 0.8244, 0.2126, 0.8244, 0.4597, 0.6914, 0.1755, 0.8244, 0.4597, 0.6914, 0.4967, 0.5584, 0.2126, 0.6914, 0.1755, 0.6914, 0.4967, 0.5584, 0.2126, 0.6914, 0.4967, 0.5584, 0.4597, 0.6914, 0.4604, 0.8244, 0.4974, 0.8244, 0.7445, 0.6914, 0.4604, 0.8244, 0.7445, 0.6914, 0.7816, 0.5584, 0.4974, 0.6914, 0.4604, 0.6914, 0.7816, 0.5584, 0.4974, 0.6914, 0.7816, 0.5584, 0.7445, 0.6921, 0.745, 0.5591, 0.7821, 0.5591, 1.429, 0.6921, 0.745, 0.5591, 1.429, 0.6921, 1.466, 0.8251, 0.7821, 0.6921, 0.745, 0.6921, 1.466, 0.8251, 0.7821, 0.6921, 1.466, 0.8251, 1.429, 0.6912, 1.431, 0.5582, 1.468, 0.5582, 1.715, 0.6912, 1.431, 0.5582, 1.715, 0.6912, 1.752, 0.8242, 1.468, 0.6912, 1.431, 0.6912, 1.752, 0.8242, 1.468, 0.6912, 1.752, 0.8242, 1.715, 0.6912, 1.716, 0.5582, 1.753, 0.5582, 2.0, 0.6912, 1.716, 0.5582, 2.0, 0.6912, 2.037, 0.8242, 1.753, 0.6912, 1.716, 0.6912, 2.037, 0.8242, 1.753, 0.6912, 2.037, 0.8242, 2.0, 0.6912, 2.004, 0.5582, 2.041, 0.5582, 2.288, 0.6912, 2.004, 0.5582, 2.288, 0.6912, 2.325, 0.8242, 2.041, 0.6912, 2.004, 0.6912, 2.325, 0.8242, 2.041, 0.6912, 2.325, 0.8242, 2.288, 0.6923, -0.8001, 0.8253, -0.7628, 0.8242, -0.1155, 0.6923, -0.8001, 0.8242, -0.1155, 0.691, -0.07874, 0.5591, -0.7633, 0.6923, -0.8001, 0.691, -0.07874, 0.5591, -0.7633, 0.691, -0.07874, 0.558, -0.116, 0.6914, -0.1129, 0.8244, -0.07577, 0.8244, 0.1713, 0.6914, -0.1129, 0.8244, 0.1713, 0.6914, 0.2084, 0.5584, -0.07577, 0.6914, -0.1129, 0.6914, 0.2084, 0.5584, -0.07577, 0.6914, 0.2084, 0.5584, 0.1713, 0.6914, 0.1755, 0.8244, 0.2126, 0.8244, 0.4597, 0.6914, 0.1755, 0.8244, 0.4597, 0.6914, 0.4967, 0.5584, 0.2126, 0.6914, 0.1755, 0.6914, 0.4967, 0.5584, 0.2126, 0.6914, 0.4967, 0.5584, 0.4597, 0.6914, 0.4604, 0.8244, 0.4974, 0.8244, 0.7445, 0.6914, 0.4604, 0.8244, 0.7445, 0.6914, 0.7816, 0.5584, 0.4974, 0.6914, 0.4604, 0.6914, 0.7816, 0.5584, 0.4974, 0.6914, 0.7816, 0.5584, 0.7445, 0.6921, 0.745, 0.5591, 0.7821, 0.5591, 1.429, 0.6921, 0.745, 0.5591, 1.429, 0.6921, 1.466, 0.8251, 0.7821, 0.6921, 0.745, 0.6921, 1.466, 0.8251, 0.7821, 0.6921, 1.466, 0.8251, 1.429, 0.6912, 1.431, 0.5582, 1.468, 0.5582, 1.715, 0.6912, 1.431, 0.5582, 1.715, 0.6912, 1.752, 0.8242, 1.468, 0.6912, 1.431, 0.6912, 1.752, 0.8242, 1.468, 0.6912, 1.752, 0.8242, 1.715, 0.6912, 1.716, 0.5582, 1.753, 0.5582, 2.0, 0.6912, 1.716, 0.5582, 2.0, 0.6912, 2.037, 0.8242, 1.753, 0.6912, 1.716, 0.6912, 2.037, 0.8242, 1.753, 0.6912, 2.037, 0.8242, 2.0, 0.6912, 2.004, 0.5582, 2.041, 0.5582, 2.288, 0.6912, 2.004, 0.5582, 2.288, 0.6912, 2.325, 0.8242, 2.041, 0.6912, 2.004, 0.6912, 2.325, 0.8242, 2.041, 0.6912, 2.325, 0.8242, 2.288, 0.6923, -0.8001, 0.8253, -0.7628, 0.8242, -0.1155, 0.6923, -0.8001, 0.8242, -0.1155, 0.691, -0.07874, 0.5591, -0.7633, 0.6923, -0.8001, 0.691, -0.07874, 0.5591, -0.7633, 0.691, -0.07874, 0.558, -0.116, 0.6914, -0.1129, 0.8244, -0.07577, 0.8244, 0.1713, 0.6914, -0.1129, 0.8244, 0.1713, 0.6914, 0.2084, 0.5584, -0.07577, 0.6914, -0.1129, 0.6914, 0.2084, 0.5584, -0.07577, 0.6914, 0.2084, 0.5584, 0.1713, 0.6914, 0.1755, 0.8244, 0.2126, 0.8244, 0.4597, 0.6914, 0.1755, 0.8244, 0.4597, 0.6914, 0.4967, 0.5584, 0.2126, 0.6914, 0.1755, 0.6914, 0.4967, 0.5584, 0.2126, 0.6914, 0.4967, 0.5584, 0.4597, 0.6914, 0.4604, 0.8244, 0.4974, 0.8244, 0.7445, 0.6914, 0.4604, 0.8244, 0.7445, 0.6914, 0.7816, 0.5584, 0.4974, 0.6914, 0.4604, 0.6914, 0.7816, 0.5584, 0.4974, 0.6914, 0.7816, 0.5584, 0.7445, 0.6921, 0.745, 0.5591, 0.7821, 0.5591, 1.429, 0.6921, 0.745, 0.5591, 1.429, 0.6921, 1.466, 0.8251, 0.7821, 0.6921, 0.745, 0.6921, 1.466, 0.8251, 0.7821, 0.6921, 1.466, 0.8251, 1.429, 0.6912, 1.431, 0.5582, 1.468, 0.5582, 1.715, 0.6912, 1.431, 0.5582, 1.715, 0.6912, 1.752, 0.8242, 1.468, 0.6912, 1.431, 0.6912, 1.752, 0.8242, 1.468, 0.6912, 1.752, 0.8242, 1.715, 0.6912, 1.716, 0.5582, 1.753, 0.5582, 2.0, 0.6912, 1.716, 0.5582, 2.0, 0.6912, 2.037, 0.8242, 1.753, 0.6912, 1.716, 0.6912, 2.037, 0.8242, 1.753, 0.6912, 2.037, 0.8242, 2.0, 0.6912, 2.004, 0.5582, 2.041, 0.5582, 2.288, 0.6912, 2.004, 0.5582, 2.288, 0.6912, 2.325, 0.8242, 2.041, 0.6912, 2.004, 0.6912, 2.325, 0.8242, 2.041, 0.6912, 2.325, 0.8242, 2.288, 0.6923, -0.8001, 0.8253, -0.7628, 0.8242, -0.1155, 0.6923, -0.8001, 0.8242, -0.1155, 0.691, -0.07874, 0.5591, -0.7633, 0.6923, -0.8001, 0.691, -0.07874, 0.5591, -0.7633, 0.691, -0.07874, 0.558, -0.116, 0.6914, -0.1129, 0.8244, -0.07577, 0.8244, 0.1713, 0.6914, -0.1129, 0.8244, 0.1713, 0.6914, 0.2084, 0.5584, -0.07577, 0.6914, -0.1129, 0.6914, 0.2084, 0.5584, -0.07577, 0.6914, 0.2084, 0.5584, 0.1713, 0.6914, 0.1755, 0.8244, 0.2126, 0.8244, 0.4597, 0.6914, 0.1755, 0.8244, 0.4597, 0.6914, 0.4967, 0.5584, 0.2126, 0.6914, 0.1755, 0.6914, 0.4967, 0.5584, 0.2126, 0.6914, 0.4967, 0.5584, 0.4597, 0.6914, 0.4604, 0.8244, 0.4974, 0.8244, 0.7445, 0.6914, 0.4604, 0.8244, 0.7445, 0.6914, 0.7816, 0.5584, 0.4974, 0.6914, 0.4604, 0.6914, 0.7816, 0.5584, 0.4974, 0.6914, 0.7816, 0.5584, 0.7445, 0.6921, 0.745, 0.5591, 0.7821, 0.5591, 1.429, 0.6921, 0.745, 0.5591, 1.429, 0.6921, 1.466, 0.8251, 0.7821, 0.6921, 0.745, 0.6921, 1.466, 0.8251, 0.7821, 0.6921, 1.466, 0.8251, 1.429, 0.6912, 1.431, 0.5582, 1.468, 0.5582, 1.715, 0.6912, 1.431, 0.5582, 1.715, 0.6912, 1.752, 0.8242, 1.468, 0.6912, 1.431, 0.6912, 1.752, 0.8242, 1.468, 0.6912, 1.752, 0.8242, 1.715, 0.6912, 1.716, 0.5582, 1.753, 0.5582, 2.0, 0.6912, 1.716, 0.5582, 2.0, 0.6912, 2.037, 0.8242, 1.753, 0.6912, 1.716, 0.6912, 2.037, 0.8242, 1.753, 0.6912, 2.037, 0.8242, 2.0, 0.6912, 2.004, 0.5582, 2.041, 0.5582, 2.288, 0.6912, 2.004, 0.5582, 2.288, 0.6912, 2.325, 0.8242, 2.041, 0.6912, 2.004, 0.6912, 2.325, 0.8242, 2.041, 0.6912, 2.325, 0.8242, 2.288, 0.6923, -0.8001, 0.8253, -0.7628, 0.8242, -0.1155, 0.6923, -0.8001, 0.8242, -0.1155, 0.691, -0.07874, 0.5591, -0.7633, 0.6923, -0.8001, 0.691, -0.07874, 0.5591, -0.7633, 0.691, -0.07874, 0.558, -0.116, 0.6914, -0.1129, 0.8244, -0.07577, 0.8244, 0.1713, 0.6914, -0.1129, 0.8244, 0.1713, 0.6914, 0.2084, 0.5584, -0.07577, 0.6914, -0.1129, 0.6914, 0.2084, 0.5584, -0.07577, 0.6914, 0.2084, 0.5584, 0.1713, 0.6914, 0.1755, 0.8244, 0.2126, 0.8244, 0.4597, 0.6914, 0.1755, 0.8244, 0.4597, 0.6914, 0.4967, 0.5584, 0.2126, 0.6914, 0.1755, 0.6914, 0.4967, 0.5584, 0.2126, 0.6914, 0.4967, 0.5584, 0.4597, 0.6914, 0.4604, 0.8244, 0.4974, 0.8244, 0.7445, 0.6914, 0.4604, 0.8244, 0.7445, 0.6914, 0.7816, 0.5584, 0.4974, 0.6914, 0.4604, 0.6914, 0.7816, 0.5584, 0.4974, 0.6914, 0.7816, 0.5584, 0.7445, 0.6921, 0.745, 0.5591, 0.7821, 0.5591, 1.429, 0.6921, 0.745, 0.5591, 1.429, 0.6921, 1.466, 0.8251, 0.7821, 0.6921, 0.745, 0.6921, 1.466, 0.8251, 0.7821, 0.6921, 1.466, 0.8251, 1.429, 0.6912, 1.431, 0.5582, 1.468, 0.5582, 1.715, 0.6912, 1.431, 0.5582, 1.715, 0.6912, 1.752, 0.8242, 1.468, 0.6912, 1.431, 0.6912, 1.752, 0.8242, 1.468, 0.6912, 1.752, 0.8242, 1.715, 0.6912, 1.716, 0.5582, 1.753, 0.5582, 2.0, 0.6912, 1.716, 0.5582, 2.0, 0.6912, 2.037, 0.8242, 1.753, 0.6912, 1.716, 0.6912, 2.037, 0.8242, 1.753, 0.6912, 2.037, 0.8242, 2.0, 0.6912, 2.004, 0.5582, 2.041, 0.5582, 2.288, 0.6912, 2.004, 0.5582, 2.288, 0.6912, 2.325, 0.8242, 2.041, 0.6912, 2.004, 0.6912, 2.325, 0.8242, 2.041, 0.6912, 2.325, 0.8242, 2.288, 0.6923, -0.8001, 0.8253, -0.7628, 0.8242, -0.1155, 0.6923, -0.8001, 0.8242, -0.1155, 0.691, -0.07874, 0.5591, -0.7633, 0.6923, -0.8001, 0.691, -0.07874, 0.5591, -0.7633, 0.691, -0.07874, 0.558, -0.116, 0.6914, -0.1129, 0.8244, -0.07577, 0.8244, 0.1713, 0.6914, -0.1129, 0.8244, 0.1713, 0.6914, 0.2084, 0.5584, -0.07577, 0.6914, -0.1129, 0.6914, 0.2084, 0.5584, -0.07577, 0.6914, 0.2084, 0.5584, 0.1713, 0.6914, 0.1755, 0.8244, 0.2126, 0.8244, 0.4597, 0.6914, 0.1755, 0.8244, 0.4597, 0.6914, 0.4967, 0.5584, 0.2126, 0.6914, 0.1755, 0.6914, 0.4967, 0.5584, 0.2126, 0.6914, 0.4967, 0.5584, 0.4597, 0.6914, 0.4604, 0.8244, 0.4974, 0.8244, 0.7445, 0.6914, 0.4604, 0.8244, 0.7445, 0.6914, 0.7816, 0.5584, 0.4974, 0.6914, 0.4604, 0.6914, 0.7816, 0.5584, 0.4974, 0.6914, 0.7816, 0.5584, 0.7445, 0.6921, 0.745, 0.5591, 0.7821, 0.5591, 1.429, 0.6921, 0.745, 0.5591, 1.429, 0.6921, 1.466, 0.8251, 0.7821, 0.6921, 0.745, 0.6921, 1.466, 0.8251, 0.7821, 0.6921, 1.466, 0.8251, 1.429, 0.6912, 1.431, 0.5582, 1.468, 0.5582, 1.715, 0.6912, 1.431, 0.5582, 1.715, 0.6912, 1.752, 0.8242, 1.468, 0.6912, 1.431, 0.6912, 1.752, 0.8242, 1.468, 0.6912, 1.752, 0.8242, 1.715, 0.6912, 1.716, 0.5582, 1.753, 0.5582, 2.0, 0.6912, 1.716, 0.5582, 2.0, 0.6912, 2.037, 0.8242, 1.753, 0.6912, 1.716, 0.6912, 2.037, 0.8242, 1.753, 0.6912, 2.037, 0.8242, 2.0, 0.6912, 2.004, 0.5582, 2.041, 0.5582, 2.288, 0.6912, 2.004, 0.5582, 2.288, 0.6912, 2.325, 0.8242, 2.041, 0.6912, 2.004, 0.6912, 2.325, 0.8242, 2.041, 0.6912, 2.325, 0.8242, 2.288, 0.6923, -0.8001, 0.8253, -0.7628, 0.8242, -0.1155, 0.6923, -0.8001, 0.8242, -0.1155, 0.691, -0.07874, 0.5591, -0.7633, 0.6923, -0.8001, 0.691, -0.07874, 0.5591, -0.7633, 0.691, -0.07874, 0.558, -0.116, 0.6914, -0.1129, 0.8244, -0.07577, 0.8244, 0.1713, 0.6914, -0.1129, 0.8244, 0.1713, 0.6914, 0.2084, 0.5584, -0.07577, 0.6914, -0.1129, 0.6914, 0.2084, 0.5584, -0.07577, 0.6914, 0.2084, 0.5584, 0.1713, 0.6914, 0.1755, 0.8244, 0.2126, 0.8244, 0.4597, 0.6914, 0.1755, 0.8244, 0.4597, 0.6914, 0.4967, 0.5584, 0.2126, 0.6914, 0.1755, 0.6914, 0.4967, 0.5584, 0.2126, 0.6914, 0.4967, 0.5584, 0.4597, 0.6914, 0.4604, 0.8244, 0.4974, 0.8244, 0.7445, 0.6914, 0.4604, 0.8244, 0.7445, 0.6914, 0.7816, 0.5584, 0.4974, 0.6914, 0.4604, 0.6914, 0.7816, 0.5584, 0.4974, 0.6914, 0.7816, 0.5584, 0.7445, 0.3942, 0.07768, 0.1805, 0.2522, 0.1667, 0.07768, 0.3942, 0.07768, 0.3805, 0.2522, 0.1805, 0.2522, 0.5548, 0.2386, 0.3805, 0.2522, 0.3942, 0.07768, 0.5548, 0.8342, 0.3805, 0.2522, 0.5548, 0.2386, 0.5548, 0.8342, 0.3805, 0.8206, 0.3805, 0.2522, 0.3942, 0.9951, 0.3805, 0.8206, 0.5548, 0.8342, 0.1667, 0.9951, 0.3805, 0.8206, 0.3942, 0.9951, 0.1667, 0.9951, 0.1805, 0.8206, 0.3805, 0.8206, 0.00523, 0.8342, 0.1805, 0.8206, 0.1667, 0.9951, 0.00523, 0.2386, 0.1805, 0.8206, 0.00523, 0.8342, 0.00523, 0.2386, 0.1805, 0.2522, 0.1805, 0.8206, 0.3806, 0.2522, 0.5551, 0.2386, 0.5551, 0.8342, 0.3806, 0.2522, 0.5551, 0.8342, 0.3806, 0.8206, 0.3806, 0.8206, 0.5551, 0.8342, 0.3942, 0.9951, 0.3806, 0.8206, 0.3942, 0.9951, 0.1666, 0.9951, 0.3806, 0.8206, 0.1666, 0.9951, 0.1802, 0.8206, 0.1802, 0.8206, 0.1666, 0.9951, 0.005642, 0.8342, 0.1802, 0.8206, 0.005642, 0.8342, 0.005642, 0.2386, 0.1802, 0.8206, 0.005642, 0.2386, 0.1802, 0.2522, 0.1802, 0.2522, 0.005642, 0.2386, 0.1666, 0.07768, 0.1802, 0.2522, 0.1666, 0.07768, 0.3942, 0.07768, 0.1802, 0.2522, 0.3942, 0.07768, 0.3806, 0.2522, 0.1802, 0.8206, 0.005642, 0.8342, 0.005642, 0.2386, 0.1802, 0.8206, 0.1666, 0.9951, 0.005642, 0.8342, 0.1802, 0.8206, 0.005642, 0.2386, 0.1802, 0.2522, 0.3806, 0.8206, 0.1666, 0.9951, 0.1802, 0.8206, 0.1802, 0.2522, 0.005642, 0.2386, 0.1666, 0.07768, 0.3806, 0.8206, 0.3942, 0.9951, 0.1666, 0.9951, 0.1802, 0.2522, 0.1666, 0.07768, 0.3942, 0.07768, 0.3806, 0.8206, 0.5551, 0.8342, 0.3942, 0.9951, 0.1802, 0.2522, 0.3942, 0.07768, 0.3806, 0.2522, 0.3806, 0.2522, 0.5551, 0.8342, 0.3806, 0.8206, 0.3806, 0.2522, 0.5551, 0.2386, 0.5551, 0.8342, 0.3806, 0.2522, 0.3942, 0.07768, 0.5551, 0.2386, 0.5548, 0.2386, 0.3805, 0.2522, 0.3942, 0.07768, 0.5548, 0.8342, 0.3805, 0.2522, 0.5548, 0.2386, 0.3942, 0.07768, 0.3805, 0.2522, 0.1805, 0.2522, 0.5548, 0.8342, 0.3805, 0.8206, 0.3805, 0.2522, 0.3942, 0.07768, 0.1805, 0.2522, 0.1667, 0.07768, 0.3942, 0.9951, 0.3805, 0.8206, 0.5548, 0.8342, 0.1667, 0.07768, 0.1805, 0.2522, 0.00523, 0.2386, 0.1667, 0.9951, 0.3805, 0.8206, 0.3942, 0.9951, 0.00523, 0.2386, 0.1805, 0.2522, 0.1805, 0.8206, 0.1667, 0.9951, 0.1805, 0.8206, 0.3805, 0.8206, 0.00523, 0.8342, 0.1805, 0.8206, 0.1667, 0.9951, 0.00523, 0.2386, 0.1805, 0.8206, 0.00523, 0.8342, 0.1802, 0.8206, 0.005642, 0.8342, 0.005642, 0.2386, 0.1802, 0.8206, 0.1666, 0.9951, 0.005642, 0.8342, 0.1802, 0.8206, 0.005642, 0.2386, 0.1802, 0.2522, 0.3806, 0.8206, 0.1666, 0.9951, 0.1802, 0.8206, 0.1802, 0.2522, 0.005642, 0.2386, 0.1666, 0.07768, 0.3806, 0.8206, 0.3942, 0.9951, 0.1666, 0.9951, 0.1802, 0.2522, 0.1666, 0.07768, 0.3942, 0.07768, 0.3806, 0.8206, 0.5551, 0.8342, 0.3942, 0.9951, 0.1802, 0.2522, 0.3942, 0.07768, 0.3806, 0.2522, 0.3806, 0.2522, 0.5551, 0.8342, 0.3806, 0.8206, 0.3806, 0.2522, 0.5551, 0.2386, 0.5551, 0.8342, 0.3806, 0.2522, 0.3942, 0.07768, 0.5551, 0.2386, 0.5548, 0.2386, 0.3805, 0.2522, 0.3942, 0.07768, 0.5548, 0.8342, 0.3805, 0.2522, 0.5548, 0.2386, 0.3942, 0.07768, 0.3805, 0.2522, 0.1805, 0.2522, 0.5548, 0.8342, 0.3805, 0.8206, 0.3805, 0.2522, 0.3942, 0.07768, 0.1805, 0.2522, 0.1667, 0.07768, 0.3942, 0.9951, 0.3805, 0.8206, 0.5548, 0.8342, 0.1667, 0.07768, 0.1805, 0.2522, 0.00523, 0.2386, 0.1667, 0.9951, 0.3805, 0.8206, 0.3942, 0.9951, 0.00523, 0.2386, 0.1805, 0.2522, 0.1805, 0.8206, 0.1667, 0.9951, 0.1805, 0.8206, 0.3805, 0.8206, 0.00523, 0.8342, 0.1805, 0.8206, 0.1667, 0.9951, 0.00523, 0.2386, 0.1805, 0.8206, 0.00523, 0.8342, 0.1802, 0.8206, 0.005642, 0.8342, 0.005642, 0.2386, 0.1802, 0.8206, 0.1666, 0.9951, 0.005642, 0.8342, 0.1802, 0.8206, 0.005642, 0.2386, 0.1802, 0.2522, 0.3806, 0.8206, 0.1666, 0.9951, 0.1802, 0.8206, 0.1802, 0.2522, 0.005642, 0.2386, 0.1666, 0.07768, 0.3806, 0.8206, 0.3942, 0.9951, 0.1666, 0.9951, 0.1802, 0.2522, 0.1666, 0.07768, 0.3942, 0.07768, 0.3806, 0.8206, 0.5551, 0.8342, 0.3942, 0.9951, 0.1802, 0.2522, 0.3942, 0.07768, 0.3806, 0.2522, 0.3806, 0.2522, 0.5551, 0.8342, 0.3806, 0.8206, 0.3806, 0.2522, 0.5551, 0.2386, 0.5551, 0.8342, 0.3806, 0.2522, 0.3942, 0.07768, 0.5551, 0.2386, 0.5548, 0.2386, 0.3805, 0.2522, 0.3942, 0.07768, 0.5548, 0.8342, 0.3805, 0.2522, 0.5548, 0.2386, 0.3942, 0.07768, 0.3805, 0.2522, 0.1805, 0.2522, 0.5548, 0.8342, 0.3805, 0.8206, 0.3805, 0.2522, 0.3942, 0.07768, 0.1805, 0.2522, 0.1667, 0.07768, 0.3942, 0.9951, 0.3805, 0.8206, 0.5548, 0.8342, 0.1667, 0.07768, 0.1805, 0.2522, 0.00523, 0.2386, 0.1667, 0.9951, 0.3805, 0.8206, 0.3942, 0.9951, 0.00523, 0.2386, 0.1805, 0.2522, 0.1805, 0.8206, 0.1667, 0.9951, 0.1805, 0.8206, 0.3805, 0.8206, 0.00523, 0.8342, 0.1805, 0.8206, 0.1667, 0.9951, 0.00523, 0.2386, 0.1805, 0.8206, 0.00523, 0.8342, 0.1802, 0.8206, 0.005642, 0.8342, 0.005642, 0.2386, 0.1802, 0.8206, 0.1666, 0.9951, 0.005642, 0.8342, 0.1802, 0.8206, 0.005642, 0.2386, 0.1802, 0.2522, 0.3806, 0.8206, 0.1666, 0.9951, 0.1802, 0.8206, 0.1802, 0.2522, 0.005642, 0.2386, 0.1666, 0.07768, 0.3806, 0.8206, 0.3942, 0.9951, 0.1666, 0.9951, 0.1802, 0.2522, 0.1666, 0.07768, 0.3942, 0.07768, 0.3806, 0.8206, 0.5551, 0.8342, 0.3942, 0.9951, 0.1802, 0.2522, 0.3942, 0.07768, 0.3806, 0.2522, 0.3806, 0.2522, 0.5551, 0.8342, 0.3806, 0.8206, 0.3806, 0.2522, 0.5551, 0.2386, 0.5551, 0.8342, 0.3806, 0.2522, 0.3942, 0.07768, 0.5551, 0.2386, 0.5548, 0.2386, 0.3805, 0.2522, 0.3942, 0.07768, 0.5548, 0.8342, 0.3805, 0.2522, 0.5548, 0.2386, 0.3942, 0.07768, 0.3805, 0.2522, 0.1805, 0.2522, 0.5548, 0.8342, 0.3805, 0.8206, 0.3805, 0.2522, 0.3942, 0.07768, 0.1805, 0.2522, 0.1667, 0.07768, 0.3942, 0.9951, 0.3805, 0.8206, 0.5548, 0.8342, 0.1667, 0.07768, 0.1805, 0.2522, 0.00523, 0.2386, 0.1667, 0.9951, 0.3805, 0.8206, 0.3942, 0.9951, 0.00523, 0.2386, 0.1805, 0.2522, 0.1805, 0.8206, 0.1667, 0.9951, 0.1805, 0.8206, 0.3805, 0.8206, 0.00523, 0.8342, 0.1805, 0.8206, 0.1667, 0.9951, 0.00523, 0.2386, 0.1805, 0.8206, 0.00523, 0.8342, 0.1802, 0.8206, 0.005642, 0.8342, 0.005642, 0.2386, 0.1802, 0.8206, 0.1666, 0.9951, 0.005642, 0.8342, 0.1802, 0.8206, 0.005642, 0.2386, 0.1802, 0.2522, 0.3806, 0.8206, 0.1666, 0.9951, 0.1802, 0.8206, 0.1802, 0.2522, 0.005642, 0.2386, 0.1666, 0.07768, 0.3806, 0.8206, 0.3942, 0.9951, 0.1666, 0.9951, 0.1802, 0.2522, 0.1666, 0.07768, 0.3942, 0.07768, 0.3806, 0.8206, 0.5551, 0.8342, 0.3942, 0.9951, 0.1802, 0.2522, 0.3942, 0.07768, 0.3806, 0.2522, 0.3806, 0.2522, 0.5551, 0.8342, 0.3806, 0.8206, 0.3806, 0.2522, 0.5551, 0.2386, 0.5551, 0.8342, 0.3806, 0.2522, 0.3942, 0.07768, 0.5551, 0.2386, 0.5548, 0.2386, 0.3805, 0.2522, 0.3942, 0.07768, 0.5548, 0.8342, 0.3805, 0.2522, 0.5548, 0.2386, 0.3942, 0.07768, 0.3805, 0.2522, 0.1805, 0.2522, 0.5548, 0.8342, 0.3805, 0.8206, 0.3805, 0.2522, 0.3942, 0.07768, 0.1805, 0.2522, 0.1667, 0.07768, 0.3942, 0.9951, 0.3805, 0.8206, 0.5548, 0.8342, 0.1667, 0.07768, 0.1805, 0.2522, 0.00523, 0.2386, 0.1667, 0.9951, 0.3805, 0.8206, 0.3942, 0.9951, 0.00523, 0.2386, 0.1805, 0.2522, 0.1805, 0.8206, 0.1667, 0.9951, 0.1805, 0.8206, 0.3805, 0.8206, 0.00523, 0.8342, 0.1805, 0.8206, 0.1667, 0.9951, 0.00523, 0.2386, 0.1805, 0.8206, 0.00523, 0.8342, 0.1802, 0.8206, 0.005642, 0.8342, 0.005642, 0.2386, 0.1802, 0.8206, 0.1666, 0.9951, 0.005642, 0.8342, 0.1802, 0.8206, 0.005642, 0.2386, 0.1802, 0.2522, 0.3806, 0.8206, 0.1666, 0.9951, 0.1802, 0.8206, 0.1802, 0.2522, 0.005642, 0.2386, 0.1666, 0.07768, 0.3806, 0.8206, 0.3942, 0.9951, 0.1666, 0.9951, 0.1802, 0.2522, 0.1666, 0.07768, 0.3942, 0.07768, 0.3806, 0.8206, 0.5551, 0.8342, 0.3942, 0.9951, 0.1802, 0.2522, 0.3942, 0.07768, 0.3806, 0.2522, 0.3806, 0.2522, 0.5551, 0.8342, 0.3806, 0.8206, 0.3806, 0.2522, 0.5551, 0.2386, 0.5551, 0.8342, 0.3806, 0.2522, 0.3942, 0.07768, 0.5551, 0.2386, 0.5548, 0.2386, 0.3805, 0.2522, 0.3942, 0.07768, 0.5548, 0.8342, 0.3805, 0.2522, 0.5548, 0.2386, 0.3942, 0.07768, 0.3805, 0.2522, 0.1805, 0.2522, 0.5548, 0.8342, 0.3805, 0.8206, 0.3805, 0.2522, 0.3942, 0.07768, 0.1805, 0.2522, 0.1667, 0.07768, 0.3942, 0.9951, 0.3805, 0.8206, 0.5548, 0.8342, 0.1667, 0.07768, 0.1805, 0.2522, 0.00523, 0.2386, 0.1667, 0.9951, 0.3805, 0.8206, 0.3942, 0.9951, 0.00523, 0.2386, 0.1805, 0.2522, 0.1805, 0.8206, 0.1667, 0.9951, 0.1805, 0.8206, 0.3805, 0.8206, 0.00523, 0.8342, 0.1805, 0.8206, 0.1667, 0.9951, 0.00523, 0.2386, 0.1805, 0.8206, 0.00523, 0.8342, 0.1802, 0.8206, 0.005642, 0.8342, 0.005642, 0.2386, 0.1802, 0.8206, 0.1666, 0.9951, 0.005642, 0.8342, 0.1802, 0.8206, 0.005642, 0.2386, 0.1802, 0.2522, 0.3806, 0.8206, 0.1666, 0.9951, 0.1802, 0.8206, 0.1802, 0.2522, 0.005642, 0.2386, 0.1666, 0.07768, 0.3806, 0.8206, 0.3942, 0.9951, 0.1666, 0.9951, 0.1802, 0.2522, 0.1666, 0.07768, 0.3942, 0.07768, 0.3806, 0.8206, 0.5551, 0.8342, 0.3942, 0.9951, 0.1802, 0.2522, 0.3942, 0.07768, 0.3806, 0.2522, 0.3806, 0.2522, 0.5551, 0.8342, 0.3806, 0.8206, 0.3806, 0.2522, 0.5551, 0.2386, 0.5551, 0.8342, 0.3806, 0.2522, 0.3942, 0.07768, 0.5551, 0.2386, 0.5548, 0.2386, 0.3805, 0.2522, 0.3942, 0.07768, 0.5548, 0.8342, 0.3805, 0.2522, 0.5548, 0.2386, 0.3942, 0.07768, 0.3805, 0.2522, 0.1805, 0.2522, 0.5548, 0.8342, 0.3805, 0.8206, 0.3805, 0.2522, 0.3942, 0.07768, 0.1805, 0.2522, 0.1667, 0.07768, 0.3942, 0.9951, 0.3805, 0.8206, 0.5548, 0.8342, 0.1667, 0.07768, 0.1805, 0.2522, 0.00523, 0.2386, 0.1667, 0.9951, 0.3805, 0.8206, 0.3942, 0.9951, 0.00523, 0.2386, 0.1805, 0.2522, 0.1805, 0.8206, 0.1667, 0.9951, 0.1805, 0.8206, 0.3805, 0.8206, 0.00523, 0.8342, 0.1805, 0.8206, 0.1667, 0.9951, 0.00523, 0.2386, 0.1805, 0.8206, 0.00523, 0.8342])
me_rsrc_world_prop_castle_fire_chain_rail_01_mesh_0.materials.append(mat_chain_link)
me_rsrc_world_prop_castle_fire_chain_rail_01_mesh_0.update()
me_rsrc_world_prop_castle_fire_chain_rail_01_mesh_0.normals_split_custom_set([tuple(v) for v in zip(*[iter([-0.1086, 0.7863, 0.6082, 0.6178, 0.7863, 0.0, -0.1367, 0.7863, -0.6025, -0.1086, 0.7863, 0.6082, 0.1367, 0.7863, 0.6025, 0.6178, 0.7863, 0.0, -0.6025, 0.1367, -0.7863, 0.4578, -0.4578, -0.7622, -0.4578, -0.4578, -0.7622, -0.6025, 0.1367, -0.7863, 0.0, 0.6178, -0.7863, 0.4578, -0.4578, -0.7622, -0.4578, -0.7622, -0.4578, 0.6178, -0.7863, -2.481e-07, -0.1367, -0.7863, 0.6025, -0.4578, -0.7622, -0.4578, 0.4578, -0.7622, -0.4578, 0.6178, -0.7863, -2.481e-07, -0.6025, -0.1367, 0.7863, 0.6025, 0.1367, 0.7863, -0.6082, 0.1086, 0.7863, -0.6025, -0.1367, 0.7863, 1.706e-07, -0.6178, 0.7863, 0.6025, 0.1367, 0.7863, -0.7848, 0.3117, 0.5356, -0.7848, 0.4659, -0.4086, -0.792, -0.4942, -0.3586, -0.7848, 0.3117, 0.5356, -0.792, 0.4942, 0.3586, -0.7848, 0.4659, -0.4086, -0.1351, -0.9698, -0.2029, 0.0, -0.06315, -0.998, 0.6043, -0.6205, -0.4997, -0.1351, -0.9698, -0.2029, -0.6197, -0.5175, -0.5901, 0.0, -0.06315, -0.998, 0.7848, -0.5448, 0.2954, 0.7848, 0.4659, -0.4086, 0.792, 0.291, 0.5367, 0.7848, -0.5448, 0.2954, 0.792, -0.4026, -0.459, 0.7848, 0.4659, -0.4086, 0.1351, 0.07453, 0.988, -0.1351, 0.9698, 0.2029, -0.1187, 0.0602, 0.9911, 0.1351, 0.07453, 0.988, 0.6197, 0.5175, 0.5901, -0.1351, 0.9698, 0.2029, -0.1187, 0.985, -0.1249, 0.6197, 0.555, -0.555, -0.1351, 0.139, -0.981, -0.1187, 0.985, -0.1249, 0.1351, 0.981, -0.139, 0.6197, 0.555, -0.555, -0.5954, -0.4645, -0.6555, 0.6106, -0.56, -0.56, -0.1371, -0.9823, -0.1276, -0.5954, -0.4645, -0.6555, 2.967e-07, -0.1168, -0.9932, 0.6106, -0.56, -0.56, -0.6043, -0.6519, 0.458, 0.6197, -0.555, 0.555, -0.1351, -0.139, 0.981, -0.6043, -0.6519, 0.458, -1.031e-07, -0.9917, 0.1283, 0.6197, -0.555, 0.555, -0.5954, 0.4645, 0.6555, 0.5954, 0.6555, 0.4645, -0.6082, 0.6389, 0.471, -0.5954, 0.4645, 0.6555, 2.967e-07, 0.1168, 0.9932, 0.5954, 0.6555, 0.4645, -0.7848, 0.379, 0.4903, -0.7848, 0.4086, -0.4659, -0.792, -0.5367, -0.291, -0.7848, 0.379, 0.4903, -0.792, 0.5367, 0.291, -0.7848, 0.4086, -0.4659, -0.1351, -0.988, -0.07454, 0.0, -0.1929, -0.9812, 0.6043, -0.6805, -0.4144, -0.1351, -0.988, -0.07454, -0.6197, -0.5901, -0.5175, 0.0, -0.1929, -0.9812, 0.7848, -0.5015, 0.364, 0.7848, 0.4086, -0.4659, 0.792, 0.3586, 0.4941, 0.7848, -0.5015, 0.364, 0.792, -0.459, -0.4026, 0.7848, 0.4086, -0.4659, 0.1351, 0.2029, 0.9698, -0.1351, 0.988, 0.0745, -0.1187, 0.1891, 0.9748, 0.1351, 0.2029, 0.9698, 0.6197, 0.5901, 0.5175, -0.1351, 0.988, 0.0745, -0.7848, 0.4398, 0.4366, -0.7848, 0.3443, -0.5153, -0.792, -0.5701, -0.2185, -0.7848, 0.4398, 0.4366, -0.792, 0.5701, 0.2185, -0.7848, 0.3443, -0.5153, -0.1351, -0.9893, 0.05509, 0.0, -0.3193, -0.9476, 0.6043, -0.7288, -0.322, -0.1351, -0.9893, 0.05509, -0.6197, -0.6526, -0.436, 0.0, -0.3193, -0.9476, 0.7848, -0.4498, 0.4263, 0.7848, 0.3443, -0.5152, 0.792, 0.42, 0.4431, 0.7848, -0.4498, 0.4263, 0.792, -0.5077, -0.3392, 0.7848, 0.3443, -0.5152, 0.1351, 0.3277, 0.9351, -0.1351, 0.9893, -0.05504, -0.1187, 0.3146, 0.9418, 0.1351, 0.3277, 0.9351, 0.6197, 0.6526, 0.4361, -0.1351, 0.9893, -0.05504, -0.1187, 0.9107, -0.3955, 0.6197, 0.3775, -0.6881, -0.1351, -0.1411, -0.9807, -0.1187, 0.9107, -0.3955, 0.1351, 0.903, -0.4079, 0.6197, 0.3775, -0.6881, -0.5954, -0.6294, -0.4994, 0.6106, -0.6944, -0.3809, -0.1371, -0.9788, 0.1524, -0.5954, -0.6294, -0.4994, 0.0, -0.39, -0.9208, 0.6106, -0.6944, -0.3809, -0.6043, -0.4977, 0.6221, 0.6197, -0.3775, 0.6881, -0.1351, 0.1411, 0.9807, -0.6043, -0.4977, 0.6221, 1.988e-07, -0.9162, 0.4007, 0.6197, -0.3775, 0.6881, -0.5954, 0.6294, 0.4994, 0.5954, 0.7593, 0.2625, -0.6082, 0.7452, 0.2734, -0.5954, 0.6294, 0.4994, 2.967e-07, 0.39, 0.9208, 0.5954, 0.7593, 0.2625, -0.7848, 0.4847, 0.3862, -0.7848, 0.2862, -0.5497, -0.792, -0.5905, -0.1551, -0.7848, 0.4847, 0.3862, -0.792, 0.5905, 0.1551, -0.7848, 0.2862, -0.5497, -0.1351, -0.9774, 0.1624, 0.0, -0.4206, -0.9073, 0.6043, -0.7595, -0.2408, -0.1351, -0.9774, 0.1624, -0.6197, -0.6962, -0.3624, 0.0, -0.4206, -0.9073, 0.7848, -0.4007, 0.4727, 0.7848, 0.2862, -0.5497, 0.792, 0.4658, 0.3947, 0.7848, -0.4007, 0.4727, 0.792, -0.5416, -0.2819, 0.7848, 0.2862, -0.5497, 0.1351, 0.4275, 0.8938, -0.1351, 0.9774, -0.1624, -0.1187, 0.4153, 0.9019, 0.1351, 0.4275, 0.8938, 0.6197, 0.6962, 0.3624, -0.1351, 0.9774, -0.1624, -0.1187, 0.9603, -0.2524, 0.6197, 0.4778, -0.6227, -0.1351, 0.009748, -0.9908, -0.1187, 0.9603, -0.2524, 0.1351, 0.9545, -0.2658, 0.6197, 0.4778, -0.6227, -0.5954, -0.5461, -0.5893, 0.6106, -0.6283, -0.4821, -0.1371, -0.9906, 0.001666, -0.5954, -0.5461, -0.5893, 0.0, -0.2454, -0.9694, 0.6106, -0.6283, -0.4821, -0.6043, -0.5865, 0.5392, 0.6197, -0.4778, 0.6227, -0.1351, -0.00976, 0.9908, -0.6043, -0.5865, 0.5392, -1.031e-07, -0.9665, 0.2566, 0.6197, -0.4778, 0.6227, -0.5954, 0.5461, 0.5893, 0.5954, 0.7105, 0.375, -0.6082, 0.6949, 0.3836, -0.5954, 0.5461, 0.5893, 0.0, 0.2454, 0.9694, 0.5954, 0.7105, 0.375, 0.5878, -0.7474, -0.3096, 0.2997, -0.5792, -0.7581, 0.2335, -0.9717, -0.03714, 0.5878, -0.7474, -0.3096, 0.2335, -0.9717, -0.03714, 0.5878, -0.7474, 0.3096, -0.5968, -0.3772, -0.7082, -0.5878, -0.7474, -0.3096, -0.5878, -0.7474, 0.3096, -0.5968, -0.3772, -0.7082, -0.5878, -0.7474, 0.3096, -0.2997, -0.5792, 0.7581, 0.5878, -0.7474, 0.3096, 0.2335, -0.9717, -0.03714, 0.2076, 0.02924, 0.9778, 0.5878, -0.7474, 0.3096, 0.2076, 0.02924, 0.9778, 0.5878, -0.3096, 0.7474, -0.2997, -0.5792, 0.7581, -0.5878, -0.7474, 0.3096, -0.5878, -0.3096, 0.7474, -0.2997, -0.5792, 0.7581, -0.5878, -0.3096, 0.7474, -0.1747, -0.6632, 0.7278, 0.5878, -0.3096, 0.7474, 0.2076, 0.02924, 0.9778, 0.1005, 0.03906, 0.9942, 0.5878, -0.3096, 0.7474, 0.1005, 0.03906, 0.9942, 0.5573, 1.206e-08, 0.8303, -0.1747, -0.6632, 0.7278, -0.5878, -0.3096, 0.7474, -0.5573, -1.538e-06, 0.8303, -0.1747, -0.6632, 0.7278, -0.5573, -1.538e-06, 0.8303, -0.5438, -0.4916, 0.6801, 0.5573, 0.8303, 1.971e-06, 0.5438, 0.6801, -0.4916, 0.2335, 0.9717, 0.03714, 0.5573, 0.8303, 1.971e-06, 0.2335, 0.9717, 0.03714, 0.5878, 0.7474, -0.3096, -0.1005, 0.9942, 0.03906, -0.5573, 0.8303, 1.705e-06, -0.5878, 0.7474, -0.3096, -0.1005, 0.9942, 0.03906, -0.5878, 0.7474, -0.3096, -0.2997, 0.5792, -0.7581, 0.5878, 0.7474, -0.3096, 0.2335, 0.9717, 0.03714, 0.2076, -0.02923, -0.9778, 0.5878, 0.7474, -0.3096, 0.2076, -0.02923, -0.9778, 0.5878, 0.3096, -0.7474, -0.2997, 0.5792, -0.7581, -0.5878, 0.7474, -0.3096, -0.5878, 0.3096, -0.7474, -0.2997, 0.5792, -0.7581, -0.5878, 0.3096, -0.7474, -0.1747, 0.6632, -0.7277, 0.5878, 0.3096, -0.7474, 0.2076, -0.02923, -0.9778, 0.2335, 0.03714, -0.9717, 0.5878, 0.3096, -0.7474, 0.2335, 0.03714, -0.9717, 0.5878, -0.3096, -0.7474, -0.1747, 0.6632, -0.7277, -0.5878, 0.3096, -0.7474, -0.5878, -0.3096, -0.7474, -0.1747, 0.6632, -0.7277, -0.5878, -0.3096, -0.7474, -0.2997, -0.7581, -0.5792, 0.5878, -0.3096, -0.7474, 0.2335, 0.03714, -0.9717, 0.2997, -0.5792, -0.7581, 0.5878, -0.3096, -0.7474, 0.2997, -0.5792, -0.7581, 0.5878, -0.7474, -0.3096, -0.2997, -0.7581, -0.5792, -0.5878, -0.3096, -0.7474, -0.5878, -0.7474, -0.3096, -0.2997, -0.7581, -0.5792, -0.5878, -0.7474, -0.3096, -0.5968, -0.3772, -0.7082, 0.7474, 0.2378, -0.6203, 0.5771, -0.2784, -0.7678, 0.9774, 0.1495, -0.1495, 0.7474, 0.2378, -0.6203, 0.9774, 0.1495, -0.1495, 0.7474, 0.6461, -0.1548, 0.3746, -0.9165, -0.1407, 0.7474, -0.6461, 0.1548, 0.7474, -0.2378, 0.6203, 0.3746, -0.9165, -0.1407, 0.7474, -0.2378, 0.6203, 0.5771, 0.2784, 0.7678, 0.7474, 0.6461, -0.1548, 0.9774, 0.1495, -0.1495, -0.0258, 0.8034, 0.5949, 0.7474, 0.6461, -0.1548, -0.0258, 0.8034, 0.5949, 0.3096, 0.9347, 0.1744, 0.5771, 0.2784, 0.7678, 0.7474, -0.2378, 0.6203, 0.3096, 0.0509, 0.9495, 0.5771, 0.2784, 0.7678, 0.3096, 0.0509, 0.9495, 0.6608, 0.3462, 0.6659, 0.3096, 0.9347, 0.1744, -0.0258, 0.8034, 0.5949, 0.06952, 0.8355, 0.545, 0.3096, 0.9347, 0.1744, 0.06952, 0.8355, 0.545, -0.3096, 0.9347, 0.1744, 0.6608, 0.3462, 0.6659, 0.3096, 0.0509, 0.9495, -0.3096, 0.0509, 0.9495, 0.6608, 0.3462, 0.6659, -0.3096, 0.0509, 0.9495, -0.7547, 0.1558, 0.6374, -0.3096, 0.9347, 0.1744, 0.06952, 0.8355, 0.545, -0.9784, 0.1324, -0.1587, -0.3096, 0.9347, 0.1744, -0.9784, 0.1324, -0.1587, -0.7474, 0.6461, -0.1548, -0.7547, 0.1558, 0.6374, -0.3096, 0.0509, 0.9495, -0.7474, -0.2378, 0.6203, -0.7547, 0.1558, 0.6374, -0.7474, -0.2378, 0.6203, -0.727, 0.309, 0.6132, -0.7474, 0.6461, -0.1548, -0.9784, 0.1324, -0.1587, -0.9774, 0.1678, -0.1287, -0.7474, 0.6461, -0.1548, -0.9774, 0.1678, -0.1287, -0.7474, 0.2378, -0.6203, -0.727, 0.309, 0.6132, -0.7474, -0.2378, 0.6203, -0.7474, -0.6461, 0.1548, -0.727, 0.309, 0.6132, -0.7474, -0.6461, 0.1548, -0.5771, -0.7249, -0.3762, -0.7474, 0.2378, -0.6203, -0.9774, 0.1678, -0.1287, 0.0258, -0.4849, -0.8742, -0.7474, 0.2378, -0.6203, 0.0258, -0.4849, -0.8742, -0.3096, -0.05092, -0.9495, -0.5771, -0.7249, -0.3762, -0.7474, -0.6461, 0.1548, -0.3096, -0.9347, -0.1744, -0.5771, -0.7249, -0.3762, -0.3096, -0.9347, -0.1744, -0.6608, -0.6151, -0.4301, -0.3096, -0.05092, -0.9495, 0.0258, -0.4849, -0.8742, -0.06956, -0.4313, -0.8995, -0.3096, -0.05092, -0.9495, -0.06956, -0.4313, -0.8995, 0.3096, -0.05091, -0.9495, -0.6608, -0.6151, -0.4301, -0.3096, -0.9347, -0.1744, 0.3096, -0.9347, -0.1744, -0.6608, -0.6151, -0.4301, 0.3096, -0.9347, -0.1744, 0.7547, -0.6116, -0.2376, 0.3096, -0.05091, -0.9495, -0.06956, -0.4313, -0.8995, 0.5771, -0.2784, -0.7678, 0.3096, -0.05091, -0.9495, 0.5771, -0.2784, -0.7678, 0.7474, 0.2378, -0.6203, 0.7547, -0.6116, -0.2376, 0.3096, -0.9347, -0.1744, 0.7474, -0.6461, 0.1548, 0.7547, -0.6116, -0.2376, 0.7474, -0.6461, 0.1548, 0.3746, -0.9165, -0.1407, 0.5878, -0.7474, 0.3096, 0.2969, -0.946, -0.1299, 0.211, -0.7009, 0.6813, 0.5878, -0.7474, 0.3096, 0.211, -0.7009, 0.6813, 0.5878, -0.3096, 0.7474, -0.5962, -0.767, -0.2372, -0.5878, -0.7474, 0.3096, -0.5878, -0.3096, 0.7474, -0.5962, -0.767, -0.2372, -0.5878, -0.3096, 0.7474, -0.2969, 0.1299, 0.946, 0.5878, -0.3096, 0.7474, 0.211, -0.7009, 0.6813, 0.2118, 0.7091, 0.6726, 0.5878, -0.3096, 0.7474, 0.2118, 0.7091, 0.6726, 0.5878, 0.3096, 0.7474, -0.2969, 0.1299, 0.946, -0.5878, -0.3096, 0.7474, -0.5878, 0.3096, 0.7474, -0.2969, 0.1299, 0.946, -0.5878, 0.3096, 0.7474, -0.1788, 0.0482, 0.9827, 0.5878, 0.3096, 0.7474, 0.2118, 0.7091, 0.6726, 0.2688, 0.6301, 0.7285, 0.5878, 0.3096, 0.7474, 0.2688, 0.6301, 0.7285, 0.5878, 0.7474, 0.3096, -0.1788, 0.0482, 0.9827, -0.5878, 0.3096, 0.7474, -0.5878, 0.7474, 0.3096, -0.1788, 0.0482, 0.9827, -0.5878, 0.7474, 0.3096, -0.3031, 0.9451, -0.1222, 0.5878, 0.7474, 0.3096, 0.2688, 0.6301, 0.7285, 0.2042, 0.6692, -0.7145, 0.5878, 0.7474, 0.3096, 0.2042, 0.6692, -0.7145, 0.5878, 0.7474, -0.3096, -0.3031, 0.9451, -0.1222, -0.5878, 0.7474, 0.3096, -0.5878, 0.7474, -0.3096, -0.3031, 0.9451, -0.1222, -0.5878, 0.7474, -0.3096, -0.172, 0.9841, -0.04399, 0.5878, 0.7474, -0.3096, 0.2042, 0.6692, -0.7145, 0.211, 0.7009, -0.6813, 0.5878, 0.7474, -0.3096, 0.211, 0.7009, -0.6813, 0.5878, 0.3096, -0.7474, -0.172, 0.9841, -0.04399, -0.5878, 0.7474, -0.3096, -0.5878, 0.3096, -0.7474, -0.172, 0.9841, -0.04399, -0.5878, 0.3096, -0.7474, -0.2969, -0.1299, -0.946, 0.5878, 0.3096, -0.7474, 0.211, 0.7009, -0.6813, 0.2118, -0.7091, -0.6726, 0.5878, 0.3096, -0.7474, 0.2118, -0.7091, -0.6726, 0.5878, -0.3096, -0.7474, -0.2969, -0.1299, -0.946, -0.5878, 0.3096, -0.7474, -0.5878, -0.3096, -0.7474, -0.2969, -0.1299, -0.946, -0.5878, -0.3096, -0.7474, -0.1788, -0.0482, -0.9827, 0.5878, -0.3096, -0.7474, 0.2118, -0.7091, -0.6726, 0.2689, -0.6301, -0.7285, 0.5878, -0.3096, -0.7474, 0.2689, -0.6301, -0.7285, 0.5878, -0.7474, -0.3096, -0.1788, -0.0482, -0.9827, -0.5878, -0.3096, -0.7474, -0.5878, -0.7474, -0.3096, -0.1788, -0.0482, -0.9827, -0.5878, -0.7474, -0.3096, -0.3031, -0.9451, 0.1222, 0.5878, -0.7474, -0.3096, 0.2689, -0.6301, -0.7285, 0.2969, -0.946, -0.1299, 0.5878, -0.7474, -0.3096, 0.2969, -0.946, -0.1299, 0.5878, -0.7474, 0.3096, -0.3031, -0.9451, 0.1222, -0.5878, -0.7474, -0.3096, -0.5878, -0.7474, 0.3096, -0.3031, -0.9451, 0.1222, -0.5878, -0.7474, 0.3096, -0.5962, -0.767, -0.2372, 0.7474, 0.1548, -0.6461, 0.5771, -0.3762, -0.7249, 0.9774, 0.1288, -0.1675, 0.7474, 0.1548, -0.6461, 0.9774, 0.1288, -0.1675, 0.7474, 0.6203, -0.2378, 0.3746, -0.927, -0.01991, 0.7474, -0.6203, 0.2378, 0.7474, -0.1548, 0.646, 0.3746, -0.927, -0.01991, 0.7474, -0.1548, 0.646, 0.5771, 0.3762, 0.7248, 0.7474, 0.6203, -0.2378, 0.9774, 0.1288, -0.1675, -0.02581, 0.8742, 0.4849, 0.7474, 0.6203, -0.2378, -0.02581, 0.8742, 0.4849, 0.3096, 0.9495, 0.05091, 0.5771, 0.3762, 0.7248, 0.7474, -0.1548, 0.646, 0.3096, 0.1744, 0.9347, 0.5771, 0.3762, 0.7248, 0.3096, 0.1744, 0.9347, 0.6608, 0.4302, 0.6151, 0.3096, 0.9495, 0.05091, -0.02581, 0.8742, 0.4849, 0.06956, 0.8995, 0.4313, 0.3096, 0.9495, 0.05091, 0.06956, 0.8995, 0.4313, -0.3096, 0.9495, 0.0509, 0.6608, 0.4302, 0.6151, 0.3096, 0.1744, 0.9347, -0.3096, 0.1744, 0.9347, 0.6608, 0.4302, 0.6151, -0.3096, 0.1744, 0.9347, -0.7547, 0.2376, 0.6116, -0.3096, 0.9495, 0.0509, 0.06956, 0.8995, 0.4313, -0.9784, 0.1106, -0.1746, -0.3096, 0.9495, 0.0509, -0.9784, 0.1106, -0.1746, -0.7474, 0.6203, -0.2378, -0.7547, 0.2376, 0.6116, -0.3096, 0.1744, 0.9347, -0.7474, -0.1548, 0.646, -0.7547, 0.2376, 0.6116, -0.7474, -0.1548, 0.646, -0.727, 0.3864, 0.5676, -0.7474, 0.6203, -0.2378, -0.9784, 0.1106, -0.1746, -0.9774, 0.1492, -0.1495, -0.7474, 0.6203, -0.2378, -0.9774, 0.1492, -0.1495, -0.7474, 0.1548, -0.6461, -0.727, 0.3864, 0.5676, -0.7474, -0.1548, 0.646, -0.7474, -0.6203, 0.2378, -0.727, 0.3864, 0.5676, -0.7474, -0.6203, 0.2378, -0.5771, -0.7678, -0.2784, -0.7474, 0.1548, -0.6461, -0.9774, 0.1492, -0.1495, 0.02581, -0.5949, -0.8034, -0.7474, 0.1548, -0.6461, 0.02581, -0.5949, -0.8034, -0.3096, -0.1744, -0.9347, -0.5771, -0.7678, -0.2784, -0.7474, -0.6203, 0.2378, -0.3096, -0.9495, -0.05087, -0.5771, -0.7678, -0.2784, -0.3096, -0.9495, -0.05087, -0.6608, -0.666, -0.3461, -0.3096, -0.1744, -0.9347, 0.02581, -0.5949, -0.8034, -0.06976, -0.5448, -0.8357, -0.3096, -0.1744, -0.9347, -0.06976, -0.5448, -0.8357, 0.3096, -0.1744, -0.9347, -0.6608, -0.666, -0.3461, -0.3096, -0.9495, -0.05087, 0.3096, -0.9495, -0.05086, -0.6608, -0.666, -0.3461, 0.3096, -0.9495, -0.05086, 0.7547, -0.6374, -0.1557, 0.3096, -0.1744, -0.9347, -0.06976, -0.5448, -0.8357, 0.5771, -0.3762, -0.7249, 0.3096, -0.1744, -0.9347, 0.5771, -0.3762, -0.7249, 0.7474, 0.1548, -0.6461, 0.7547, -0.6374, -0.1557, 0.3096, -0.9495, -0.05086, 0.7474, -0.6203, 0.2378, 0.7547, -0.6374, -0.1557, 0.7474, -0.6203, 0.2378, 0.3746, -0.927, -0.01991, 0.7474, 0.06913, -0.6607, 0.5771, -0.4676, -0.6696, 0.9774, 0.1057, -0.1831, 0.7474, 0.06913, -0.6607, 0.9774, 0.1057, -0.1831, 0.7474, 0.584, -0.3167, 0.3744, -0.9217, 0.1016, 0.7474, -0.584, 0.3167, 0.7474, -0.06912, 0.6607, 0.3744, -0.9217, 0.1016, 0.7474, -0.06912, 0.6607, 0.5771, 0.4676, 0.6695, 0.7474, 0.584, -0.3167, 0.9774, 0.1057, -0.1831, -0.0258, 0.93, 0.3666, 0.7474, 0.584, -0.3167, -0.0258, 0.93, 0.3666, 0.3096, 0.948, -0.07348, 0.5771, 0.4676, 0.6695, 0.7474, -0.06912, 0.6607, 0.3096, 0.2949, 0.904, 0.5771, 0.4676, 0.6695, 0.3096, 0.2949, 0.904, 0.6608, 0.5067, 0.5537, 0.3096, 0.948, -0.07348, -0.0258, 0.93, 0.3666, 0.06953, 0.9481, 0.3102, 0.3096, 0.948, -0.07348, 0.06953, 0.9481, 0.3102, -0.3096, 0.948, -0.07348, 0.6608, 0.5067, 0.5537, 0.3096, 0.2949, 0.904, -0.3096, 0.2949, 0.904, 0.6608, 0.5067, 0.5537, -0.3096, 0.2949, 0.904, -0.7547, 0.3154, 0.5753, -0.3096, 0.948, -0.07348, 0.06953, 0.9481, 0.3102, -0.9784, 0.08685, -0.1876, -0.3096, 0.948, -0.07348, -0.9784, 0.08685, -0.1876, -0.7474, 0.584, -0.3167, -0.7547, 0.3154, 0.5753, -0.3096, 0.2949, 0.904, -0.7474, -0.06913, 0.6607, -0.7547, 0.3154, 0.5753, -0.7474, -0.06913, 0.6607, -0.7269, 0.4572, 0.5124, -0.7474, 0.584, -0.3167, -0.9784, 0.08685, -0.1876, -0.9774, 0.1288, -0.1678, -0.7474, 0.584, -0.3167, -0.9774, 0.1288, -0.1678, -0.7474, 0.06913, -0.6607, -0.7269, 0.4572, 0.5124, -0.7474, -0.06913, 0.6607, -0.7474, -0.584, 0.3167, -0.7269, 0.4572, 0.5124, -0.7474, -0.584, 0.3167, -0.5771, -0.7975, -0.1757, -0.7474, 0.06913, -0.6607, -0.9774, 0.1288, -0.1678, 0.02581, -0.6946, -0.7189, -0.7474, 0.06913, -0.6607, 0.02581, -0.6946, -0.7189, -0.3096, -0.2949, -0.904, -0.5771, -0.7975, -0.1757, -0.7474, -0.584, 0.3167, -0.3096, -0.948, 0.07349, -0.5771, -0.7975, -0.1757, -0.3096, -0.948, 0.07349, -0.6608, -0.7054, -0.2563, -0.3096, -0.2949, -0.904, 0.02581, -0.6946, -0.7189, -0.06956, -0.6494, -0.7573, -0.3096, -0.2949, -0.904, -0.06956, -0.6494, -0.7573, 0.3096, -0.2949, -0.904, -0.6608, -0.7054, -0.2563, -0.3096, -0.948, 0.07349, 0.3096, -0.948, 0.07348, -0.6608, -0.7054, -0.2563, 0.3096, -0.948, 0.07348, 0.7547, -0.6522, -0.07124, 0.3096, -0.2949, -0.904, -0.06956, -0.6494, -0.7573, 0.5771, -0.4676, -0.6696, 0.3096, -0.2949, -0.904, 0.5771, -0.4676, -0.6696, 0.7474, 0.06913, -0.6607, 0.7547, -0.6522, -0.07124, 0.3096, -0.948, 0.07348, 0.7474, -0.584, 0.3167, 0.7547, -0.6522, -0.07124, 0.7474, -0.584, 0.3167, 0.3744, -0.9217, 0.1016, 0.5878, -0.631, 0.5064, 0.2969, -0.9446, 0.14, 0.2112, -0.4824, 0.8501, 0.5878, -0.631, 0.5064, 0.2112, -0.4824, 0.8501, 0.5878, -0.08806, 0.8042, -0.5962, -0.8027, -0.01313, -0.5878, -0.631, 0.5064, -0.5878, -0.08807, 0.8042, -0.5962, -0.8027, -0.01313, -0.5878, -0.08807, 0.8042, -0.2969, 0.3894, 0.8719, 0.5878, -0.08806, 0.8042, 0.2112, -0.4824, 0.8501, 0.2118, 0.8689, 0.4473, 0.5878, -0.08806, 0.8042, 0.2118, 0.8689, 0.4473, 0.5878, 0.5064, 0.6309, -0.2969, 0.3894, 0.8719, -0.5878, -0.08807, 0.8042, -0.5878, 0.5064, 0.6309, -0.2969, 0.3894, 0.8719, -0.5878, 0.5064, 0.6309, -0.179, 0.321, 0.93, 0.5878, 0.5064, 0.6309, 0.2118, 0.8689, 0.4473, 0.2688, 0.8088, 0.523, 0.5878, 0.5064, 0.6309, 0.2688, 0.8088, 0.523, 0.5878, 0.8042, 0.08807, -0.179, 0.321, 0.93, -0.5878, 0.5064, 0.6309, -0.5878, 0.8042, 0.08808, -0.179, 0.321, 0.93, -0.5878, 0.8042, 0.08808, -0.3031, 0.8732, -0.3817, 0.5878, 0.8042, 0.08807, 0.2688, 0.8088, 0.523, 0.2042, 0.4426, -0.8732, 0.5878, 0.8042, 0.08807, 0.2042, 0.4426, -0.8732, 0.5878, 0.631, -0.5064, -0.3031, 0.8732, -0.3817, -0.5878, 0.8042, 0.08808, -0.5878, 0.631, -0.5064, -0.3031, 0.8732, -0.3817, -0.5878, 0.631, -0.5064, -0.1719, 0.9325, -0.3177, 0.5878, 0.631, -0.5064, 0.2042, 0.4426, -0.8732, 0.211, 0.4822, -0.8503, 0.5878, 0.631, -0.5064, 0.211, 0.4822, -0.8503, 0.5878, 0.08807, -0.8042, -0.1719, 0.9325, -0.3177, -0.5878, 0.631, -0.5064, -0.5878, 0.08807, -0.8042, -0.1719, 0.9325, -0.3177, -0.5878, 0.08807, -0.8042, -0.2969, -0.3894, -0.8719, 0.5878, 0.08807, -0.8042, 0.211, 0.4822, -0.8503, 0.2118, -0.869, -0.4473, 0.5878, 0.08807, -0.8042, 0.2118, -0.869, -0.4473, 0.5878, -0.5064, -0.6309, -0.2969, -0.3894, -0.8719, -0.5878, 0.08807, -0.8042, -0.5878, -0.5064, -0.6309, -0.2969, -0.3894, -0.8719, -0.5878, -0.5064, -0.6309, -0.1787, -0.3214, -0.9299, 0.5878, -0.5064, -0.6309, 0.2118, -0.869, -0.4473, 0.2688, -0.8088, -0.523, 0.5878, -0.5064, -0.6309, 0.2688, -0.8088, -0.523, 0.5878, -0.8042, -0.08807, -0.1787, -0.3214, -0.9299, -0.5878, -0.5064, -0.6309, -0.5878, -0.8042, -0.08807, -0.1787, -0.3214, -0.9299, -0.5878, -0.8042, -0.08807, -0.3031, -0.8731, 0.3818, 0.5878, -0.8042, -0.08807, 0.2688, -0.8088, -0.523, 0.2969, -0.9446, 0.14, 0.5878, -0.8042, -0.08807, 0.2969, -0.9446, 0.14, 0.5878, -0.631, 0.5064, -0.3031, -0.8731, 0.3818, -0.5878, -0.8042, -0.08807, -0.5878, -0.631, 0.5064, -0.3031, -0.8731, 0.3818, -0.5878, -0.631, 0.5064, -0.5962, -0.8027, -0.01313, 0.7474, -0.003204, -0.6644, 0.5771, -0.5377, -0.6147, 0.9774, 0.08518, -0.1935, 0.7474, -0.003204, -0.6644, 0.9774, 0.08518, -0.1935, 0.7474, 0.546, -0.3784, 0.3745, -0.9051, 0.2011, 0.7474, -0.546, 0.3784, 0.7474, 0.003213, 0.6643, 0.3745, -0.9051, 0.2011, 0.7474, 0.003213, 0.6643, 0.5771, 0.5377, 0.6147, 0.7474, 0.546, -0.3784, 0.9774, 0.08518, -0.1935, -0.02581, 0.9644, 0.2632, 0.7474, 0.546, -0.3784, -0.02581, 0.9644, 0.2632, 0.3096, 0.9344, -0.1763, 0.5771, 0.5377, 0.6147, 0.7474, 0.003213, 0.6643, 0.3096, 0.3916, 0.8665, 0.5771, 0.5377, 0.6147, 0.3096, 0.3916, 0.8665, 0.6606, 0.5643, 0.4951, 0.3096, 0.9344, -0.1763, -0.02581, 0.9644, 0.2632, 0.06949, 0.9763, 0.2051, 0.3096, 0.9344, -0.1763, 0.06949, 0.9763, 0.2051, -0.3096, 0.9344, -0.1763, 0.6606, 0.5643, 0.4951, 0.3096, 0.3916, 0.8665, -0.3096, 0.3916, 0.8665, 0.6606, 0.5643, 0.4951, -0.3096, 0.3916, 0.8665, -0.7547, 0.3762, 0.5375, -0.3096, 0.9344, -0.1763, 0.06949, 0.9763, 0.2051, -0.9784, 0.06593, -0.1959, -0.3096, 0.9344, -0.1763, -0.9784, 0.06593, -0.1959, -0.7474, 0.546, -0.3784, -0.7547, 0.3762, 0.5375, -0.3096, 0.3916, 0.8665, -0.7474, 0.003213, 0.6643, -0.7547, 0.3762, 0.5375, -0.7474, 0.003213, 0.6643, -0.7269, 0.5103, 0.4595, -0.7474, 0.546, -0.3784, -0.9784, 0.06593, -0.1959, -0.9774, 0.1093, -0.1807, -0.7474, 0.546, -0.3784, -0.9774, 0.1093, -0.1807, -0.7474, -0.003201, -0.6643, -0.7269, 0.5103, 0.4595, -0.7474, 0.003213, 0.6643, -0.7474, -0.546, 0.3784, -0.7269, 0.5103, 0.4595, -0.7474, -0.546, 0.3784, -0.5771, -0.8119, -0.08784, -0.7474, -0.003201, -0.6643, -0.9774, 0.1093, -0.1807, 0.02581, -0.7688, -0.639, -0.7474, -0.003201, -0.6643, 0.02581, -0.7688, -0.639, -0.3096, -0.3916, -0.8665, -0.5771, -0.8119, -0.08784, -0.7474, -0.546, 0.3784, -0.3096, -0.9344, 0.1763, -0.5771, -0.8119, -0.08784, -0.3096, -0.9344, 0.1763, -0.6608, -0.7291, -0.1779, -0.3096, -0.3916, -0.8665, 0.02581, -0.7688, -0.639, -0.06976, -0.7278, -0.6822, -0.3096, -0.3916, -0.8665, -0.06976, -0.7278, -0.6822, 0.3096, -0.3916, -0.8665, -0.6608, -0.7291, -0.1779, -0.3096, -0.9344, 0.1763, 0.3096, -0.9344, 0.1763, -0.6608, -0.7291, -0.1779, 0.3096, -0.9344, 0.1763, 0.7547, -0.6561, 0.0002191, 0.3096, -0.3916, -0.8665, -0.06976, -0.7278, -0.6822, 0.5771, -0.5377, -0.6147, 0.3096, -0.3916, -0.8665, 0.5771, -0.5377, -0.6147, 0.7474, -0.003204, -0.6644, 0.7547, -0.6561, 0.0002191, 0.3096, -0.9344, 0.1763, 0.7474, -0.546, 0.3784, 0.7547, -0.6561, 0.0002191, 0.7474, -0.546, 0.3784, 0.3745, -0.9051, 0.2011, 0.5878, -0.7006, 0.4045, 0.297, -0.9549, -0.005289, 0.211, -0.606, 0.767, 0.5878, -0.7006, 0.4045, 0.211, -0.606, 0.767, 0.5878, -0.2094, 0.7815, -0.5963, -0.7913, -0.1351, -0.5878, -0.7006, 0.4045, -0.5878, -0.2094, 0.7815, -0.5963, -0.7913, -0.1351, -0.5878, -0.2094, 0.7815, -0.2969, 0.2522, 0.921, 0.5878, -0.2094, 0.7815, 0.211, -0.606, 0.767, 0.2118, 0.7908, 0.5743, 0.5878, -0.2094, 0.7815, 0.2118, 0.7908, 0.5743, 0.5878, 0.4045, 0.7006, -0.2969, 0.2522, 0.921, -0.5878, -0.2094, 0.7815, -0.5878, 0.4045, 0.7006, -0.2969, 0.2522, 0.921, -0.5878, 0.4045, 0.7006, -0.1788, 0.1761, 0.968, 0.5878, 0.4045, 0.7006, 0.2118, 0.7908, 0.5743, 0.2688, 0.7199, 0.64, 0.5878, 0.4045, 0.7006, 0.2688, 0.7199, 0.64, 0.5878, 0.7814, 0.2094, -0.1788, 0.1761, 0.968, -0.5878, 0.4045, 0.7006, -0.5878, 0.7814, 0.2094, -0.1788, 0.1761, 0.968, -0.5878, 0.7814, 0.2094, -0.3032, 0.921, -0.2445, 0.5878, 0.7814, 0.2094, 0.2688, 0.7199, 0.64, 0.2042, 0.5702, -0.7957, 0.5878, 0.7814, 0.2094, 0.2042, 0.5702, -0.7957, 0.5878, 0.7006, -0.4045, -0.3032, 0.921, -0.2445, -0.5878, 0.7814, 0.2094, -0.5878, 0.7006, -0.4045, -0.3032, 0.921, -0.2445, -0.5878, 0.7006, -0.4045, -0.172, 0.97, -0.172, 0.5878, 0.7006, -0.4045, 0.2042, 0.5702, -0.7957, 0.2111, 0.606, -0.7669, 0.5878, 0.7006, -0.4045, 0.2111, 0.606, -0.7669, 0.5878, 0.2094, -0.7815, -0.172, 0.97, -0.172, -0.5878, 0.7006, -0.4045, -0.5878, 0.2094, -0.7815, -0.172, 0.97, -0.172, -0.5878, 0.2094, -0.7815, -0.2969, -0.2523, -0.921, 0.5878, 0.2094, -0.7815, 0.2111, 0.606, -0.7669, 0.2118, -0.7908, -0.5743, 0.5878, 0.2094, -0.7815, 0.2118, -0.7908, -0.5743, 0.5878, -0.4045, -0.7006, -0.2969, -0.2523, -0.921, -0.5878, 0.2094, -0.7815, -0.5878, -0.4045, -0.7006, -0.2969, -0.2523, -0.921, -0.5878, -0.4045, -0.7006, -0.1789, -0.1759, -0.968, 0.5878, -0.4045, -0.7006, 0.2118, -0.7908, -0.5743, 0.2687, -0.7199, -0.6399, 0.5878, -0.4045, -0.7006, 0.2687, -0.7199, -0.6399, 0.5878, -0.7815, -0.2094, -0.1789, -0.1759, -0.968, -0.5878, -0.4045, -0.7006, -0.5878, -0.7815, -0.2094, -0.1789, -0.1759, -0.968, -0.5878, -0.7815, -0.2094, -0.3031, -0.9211, 0.2445, 0.5878, -0.7815, -0.2094, 0.2687, -0.7199, -0.6399, 0.297, -0.9549, -0.005289, 0.5878, -0.7815, -0.2094, 0.297, -0.9549, -0.005289, 0.5878, -0.7006, 0.4045, -0.3031, -0.9211, 0.2445, -0.5878, -0.7815, -0.2094, -0.5878, -0.7006, 0.4045, -0.3031, -0.9211, 0.2445, -0.5878, -0.7006, 0.4045, -0.5963, -0.7913, -0.1351, 0.753, -0.0003956, -0.6581, 0.8591, -0.4402, 0.2611, 0.8368, -0.4689, -0.2828, 0.753, -0.0003956, -0.6581, 0.7847, 0.5769, 0.2266, 0.8591, -0.4402, 0.2611, 0.7629, 0.6464, 0.01023, 0.7847, 0.5769, 0.2266, 0.753, -0.0003956, -0.6581, 0.7729, 0.4123, 0.4823, 0.7847, 0.5769, 0.2266, 0.7629, 0.6464, 0.01023, 0.7729, 0.4123, 0.4823, 0.7669, 0.6206, -0.1634, 0.7847, 0.5769, 0.2266, 0.7629, -0.01023, 0.6464, 0.7669, 0.6206, -0.1634, 0.7729, 0.4123, 0.4823, 0.753, 0.0003958, 0.6581, 0.7669, 0.6206, -0.1634, 0.7629, -0.01023, 0.6464, 0.753, 0.0003958, 0.6581, 0.7847, -0.5769, -0.2267, 0.7669, 0.6206, -0.1634, 0.7629, -0.6464, -0.01023, 0.7847, -0.5769, -0.2267, 0.753, 0.0003958, 0.6581, 0.7099, -0.7031, 0.04025, 0.7847, -0.5769, -0.2267, 0.7629, -0.6464, -0.01023, 0.7099, -0.7031, 0.04025, 0.859, 0.2611, -0.4403, 0.7847, -0.5769, -0.2267, -0.8591, 0.2611, -0.4403, -0.8368, -0.2828, -0.4689, -0.7729, -0.4123, 0.4823, -0.8591, 0.2611, -0.4403, -0.7729, -0.4123, 0.4823, -0.7071, -0.1181, 0.6972, -0.7071, -0.1181, 0.6972, -0.7729, -0.4123, 0.4823, -0.7617, -0.4057, 0.5052, -0.7071, -0.1181, 0.6972, -0.7617, -0.4057, 0.5052, -0.7729, 0.4823, 0.4123, -0.7071, -0.1181, 0.6972, -0.7729, 0.4823, 0.4123, -0.7847, 0.5769, -0.2267, -0.7847, 0.5769, -0.2267, -0.7729, 0.4823, 0.4123, -0.8261, 0.2186, 0.5195, -0.7847, 0.5769, -0.2267, -0.8261, 0.2186, 0.5195, -0.7729, 0.4123, -0.4823, -0.7847, 0.5769, -0.2267, -0.7729, 0.4123, -0.4823, -0.7071, 0.1181, -0.6972, -0.7071, 0.1181, -0.6972, -0.7729, 0.4123, -0.4823, -0.7617, 0.4057, -0.5052, -0.7071, 0.1181, -0.6972, -0.7617, 0.4057, -0.5052, -0.7099, 0.04025, -0.7031, -0.7071, 0.1181, -0.6972, -0.7099, 0.04025, -0.7031, -0.8591, -0.4403, 0.2611, -0.5725, -0.7397, 0.3537, -0.2183, -0.2761, 0.936, -0.4131, -0.8992, 0.1439, -0.5725, -0.7397, 0.3537, -0.4796, -0.3115, 0.8203, -0.2183, -0.2761, 0.936, -0.5725, -0.7397, 0.3537, -0.4131, -0.8992, 0.1439, -0.1178, -0.9912, -0.06032, 0.1178, -0.06957, 0.9906, -0.4796, -0.3115, 0.8203, -0.5725, -0.7397, 0.3537, -0.1178, -0.9912, -0.06032, -0.4131, -0.8992, 0.1439, -0.4036, -0.9064, 0.1249, 0.1178, -0.06957, 0.9906, 0.4036, -0.2422, 0.8823, -0.4796, -0.3115, 0.8203, -0.1178, -0.9912, -0.06032, -0.4036, -0.9064, 0.1249, 0.4796, -0.854, 0.2018, 0.1178, -0.06957, 0.9906, 0.4131, -0.2601, 0.8728, 0.4036, -0.2422, 0.8823, -0.1178, -0.9912, -0.06032, 0.4796, -0.854, 0.2018, 0.6914, -0.6142, 0.3804, 0.6914, -0.6142, 0.3804, 0.4131, -0.2601, 0.8728, 0.1178, -0.06957, 0.9906, 0.6914, -0.6142, 0.3804, 0.5064, -0.84, 0.1949, 0.4131, -0.2601, 0.8728, 0.6914, -0.6142, 0.3804, 0.4796, -0.854, 0.2018, 0.5064, -0.84, 0.1949, -0.6512, 0.5659, -0.5057, -0.5725, 0.7397, -0.3537, -0.0002996, 0.1357, -0.9908, -0.4131, 0.8992, -0.1439, -0.5725, 0.7397, -0.3537, -0.6512, 0.5659, -0.5057, -0.0002996, 0.1357, -0.9908, -0.5725, 0.7397, -0.3537, -0.2281, 0.2077, -0.9512, -0.4131, 0.8992, -0.1439, -0.6079, 0.4566, -0.6496, -0.5725, 0.7397, -0.3537, -0.0002996, 0.1357, -0.9908, -0.2281, 0.2077, -0.9512, -0.03577, 0.1571, -0.9869, 0.0358, 0.999, -0.02697, -0.6079, 0.4566, -0.6496, -0.4131, 0.8992, -0.1439, -0.03577, 0.1571, -0.9869, -0.2281, 0.2077, -0.9512, 0.6604, 0.5652, -0.4943, 0.0003004, 1.0, -0.00519, -0.6079, 0.4566, -0.6496, 0.0358, 0.999, -0.02697, 0.6604, 0.5652, -0.4943, -0.2281, 0.2077, -0.9512, 0.5725, 0.4472, -0.6872, 0.0003004, 1.0, -0.00519, 0.5725, 0.4472, -0.6872, -0.6079, 0.4566, -0.6496, 0.6512, 0.5752, -0.4951, 0.5725, 0.4472, -0.6872, 0.0003004, 1.0, -0.00519, 0.6604, 0.5652, -0.4943, 0.5725, 0.4472, -0.6872, 0.6512, 0.5752, -0.4951, -0.7893, 0.248, -0.5616, -0.8248, 0.5232, 0.2145, -0.771, -0.05065, -0.6348, -0.7893, 0.248, -0.5616, -0.7751, 0.63, -0.04827, -0.8248, 0.5232, 0.2145, -0.7893, 0.248, -0.5616, -0.771, -0.05065, -0.6348, -0.7055, -0.4109, -0.5775, -0.7055, 0.4109, 0.5775, -0.7751, 0.63, -0.04827, -0.7893, 0.248, -0.5616, -0.7055, -0.4109, -0.5775, -0.771, -0.05065, -0.6348, -0.7638, -0.07076, -0.6416, -0.7055, 0.4109, 0.5775, -0.7638, 0.07076, 0.6416, -0.7751, 0.63, -0.04827, -0.7055, -0.4109, -0.5775, -0.7638, -0.07076, -0.6416, -0.7751, -0.63, 0.04827, -0.7055, 0.4109, 0.5775, -0.771, 0.05065, 0.6348, -0.7638, 0.07076, 0.6416, -0.7055, -0.4109, -0.5775, -0.7751, -0.63, 0.04827, -0.7126, -0.573, 0.4048, -0.7126, -0.573, 0.4048, -0.771, 0.05065, 0.6348, -0.7055, 0.4109, 0.5775, -0.7126, -0.573, 0.4048, -0.7601, -0.6461, 0.07006, -0.771, 0.05065, 0.6348, -0.7126, -0.573, 0.4048, -0.7751, -0.63, 0.04827, -0.7601, -0.6461, 0.07006, 0.7589, 0.4555, -0.4654, 0.7893, 0.5616, -0.2481, 0.7553, -0.4632, -0.4637, 0.771, 0.6348, 0.05065, 0.7893, 0.5616, -0.2481, 0.7589, 0.4555, -0.4654, 0.7553, -0.4632, -0.4637, 0.7893, 0.5616, -0.2481, 0.7833, -0.2476, -0.5702, 0.771, 0.6348, 0.05065, 0.7716, 0.2974, -0.5623, 0.7893, 0.5616, -0.2481, 0.7553, -0.4632, -0.4637, 0.7833, -0.2476, -0.5702, 0.7689, -0.4261, -0.4767, 0.7689, 0.4261, 0.4767, 0.7716, 0.2974, -0.5623, 0.771, 0.6348, 0.05065, 0.7689, -0.4261, -0.4767, 0.7833, -0.2476, -0.5702, 0.7509, -0.4663, 0.4677, 0.7553, 0.4632, 0.4637, 0.7716, 0.2974, -0.5623, 0.7689, 0.4261, 0.4767, 0.7509, -0.4663, 0.4677, 0.7833, -0.2476, -0.5702, 0.7893, -0.5616, 0.2481, 0.7553, 0.4632, 0.4637, 0.7893, -0.5616, 0.2481, 0.7716, 0.2974, -0.5623, 0.7589, -0.4555, 0.4654, 0.7893, -0.5616, 0.2481, 0.7553, 0.4632, 0.4637, 0.7509, -0.4663, 0.4677, 0.7893, -0.5616, 0.2481, 0.7589, -0.4555, 0.4654, -0.5725, -0.6872, 0.4472, -0.2183, -0.1516, 0.964, -0.4131, -0.8728, 0.2601, -0.5725, -0.6872, 0.4472, -0.4796, -0.2018, 0.854, -0.2183, -0.1516, 0.964, -0.5725, -0.6872, 0.4472, -0.4131, -0.8728, 0.2601, -0.1178, -0.9906, 0.06959, 0.1178, 0.06032, 0.9912, -0.4796, -0.2018, 0.854, -0.5725, -0.6872, 0.4472, -0.1178, -0.9906, 0.06959, -0.4131, -0.8728, 0.2601, -0.4036, -0.8823, 0.2422, 0.1178, 0.06032, 0.9912, 0.4036, -0.1249, 0.9064, -0.4796, -0.2018, 0.854, -0.1178, -0.9906, 0.06959, -0.4036, -0.8823, 0.2422, 0.4796, -0.8203, 0.3115, 0.1178, 0.06032, 0.9912, 0.4131, -0.1439, 0.8992, 0.4036, -0.1249, 0.9064, -0.1178, -0.9906, 0.06959, 0.4796, -0.8203, 0.3115, 0.6914, -0.5593, 0.4573, 0.6914, -0.5593, 0.4573, 0.4131, -0.1439, 0.8992, 0.1178, 0.06032, 0.9912, 0.6914, -0.5593, 0.4573, 0.5064, -0.8074, 0.3029, 0.4131, -0.1439, 0.8992, 0.6914, -0.5593, 0.4573, 0.4796, -0.8203, 0.3115, 0.5064, -0.8074, 0.3029, -0.6512, 0.4949, -0.5753, -0.5725, 0.6872, -0.4472, -0.0002969, 0.0052, -1.0, -0.4131, 0.8728, -0.2601, -0.5725, 0.6872, -0.4472, -0.6512, 0.4949, -0.5753, -0.0002969, 0.0052, -1.0, -0.5725, 0.6872, -0.4472, -0.2281, 0.08175, -0.9702, -0.4131, 0.8728, -0.2601, -0.6079, 0.3679, -0.7036, -0.5725, 0.6872, -0.4472, -0.0002969, 0.0052, -1.0, -0.2281, 0.08175, -0.9702, -0.0358, 0.02698, -0.999, 0.03595, 0.9869, -0.1572, -0.6079, 0.3679, -0.7036, -0.4131, 0.8728, -0.2601, -0.0358, 0.02698, -0.999, -0.2281, 0.08175, -0.9702, 0.6604, 0.4959, -0.5639, 0.0002976, 0.9908, -0.1356, -0.6079, 0.3679, -0.7036, 0.03595, 0.9869, -0.1572, 0.6604, 0.4959, -0.5639, -0.2281, 0.08175, -0.9702, 0.5725, 0.3537, -0.7397, 0.0002976, 0.9908, -0.1356, 0.5725, 0.3537, -0.7397, -0.6079, 0.3679, -0.7036, 0.6512, 0.5058, -0.5658, 0.5725, 0.3537, -0.7397, 0.0002976, 0.9908, -0.1356, 0.6604, 0.4959, -0.5639, 0.5725, 0.3537, -0.7397, 0.6512, 0.5058, -0.5658, -0.5725, -0.6229, 0.5331, -0.2181, -0.02451, 0.9756, -0.4131, -0.8314, 0.3718, -0.5725, -0.6229, 0.5331, -0.4796, -0.08857, 0.873, -0.2181, -0.02451, 0.9756, -0.5725, -0.6229, 0.5331, -0.4131, -0.8314, 0.3718, -0.1178, -0.973, 0.1983, 0.1178, 0.1892, 0.9749, -0.4796, -0.08857, 0.873, -0.5725, -0.6229, 0.5331, -0.1178, -0.973, 0.1983, -0.4131, -0.8314, 0.3718, -0.4036, -0.8431, 0.3553, 0.1178, 0.1892, 0.9749, 0.4036, -0.005547, 0.9149, -0.4796, -0.08857, 0.873, -0.1178, -0.973, 0.1983, -0.4036, -0.8431, 0.3553, 0.4796, -0.7726, 0.4159, 0.1178, 0.1892, 0.9749, 0.4131, -0.02532, 0.9104, 0.4036, -0.005547, 0.9149, -0.1178, -0.973, 0.1983, 0.4796, -0.7726, 0.4159, 0.6914, -0.4948, 0.5264, 0.6914, -0.4948, 0.5264, 0.4131, -0.02532, 0.9104, 0.1178, 0.1892, 0.9749, 0.6914, -0.4948, 0.5264, 0.5064, -0.761, 0.4057, 0.4131, -0.02532, 0.9104, 0.6914, -0.4948, 0.5264, 0.4796, -0.7726, 0.4159, 0.5064, -0.761, 0.4057, -0.6512, 0.4157, -0.6349, -0.5725, 0.6229, -0.5331, -0.0003083, -0.1254, -0.9921, -0.4131, 0.8314, -0.3718, -0.5725, 0.6229, -0.5331, -0.6512, 0.4157, -0.6349, -0.0003083, -0.1254, -0.9921, -0.5725, 0.6229, -0.5331, -0.2281, -0.04552, -0.9726, -0.4131, 0.8314, -0.3718, -0.6079, 0.2729, -0.7456, -0.5725, 0.6229, -0.5331, -0.0003083, -0.1254, -0.9921, -0.2281, -0.04552, -0.9726, -0.03576, -0.1037, -0.994, 0.03581, 0.958, -0.2846, -0.6079, 0.2729, -0.7456, -0.4131, 0.8314, -0.3718, -0.03576, -0.1037, -0.994, -0.2281, -0.04552, -0.9726, 0.6604, 0.418, -0.6238, 0.0002926, 0.9646, -0.2638, -0.6079, 0.2729, -0.7456, 0.03581, 0.958, -0.2846, 0.6604, 0.418, -0.6238, -0.2281, -0.04552, -0.9726, 0.5725, 0.2541, -0.7795, 0.0002926, 0.9646, -0.2638, 0.5725, 0.2541, -0.7795, -0.6079, 0.2729, -0.7456, 0.6511, 0.4275, -0.6271, 0.5725, 0.2541, -0.7795, 0.0002926, 0.9646, -0.2638, 0.6604, 0.418, -0.6238, 0.5725, 0.2541, -0.7795, 0.6511, 0.4275, -0.6271, -0.7893, 0.08092, -0.6086, -0.8248, 0.5624, 0.05949, -0.771, -0.2263, -0.5953, -0.7893, 0.08092, -0.6086, -0.7751, 0.5913, -0.2226, -0.8248, 0.5624, 0.05949, -0.7893, 0.08092, -0.6086, -0.771, -0.2263, -0.5953, -0.7055, -0.5561, -0.4394, -0.7055, 0.5561, 0.4394, -0.7751, 0.5913, -0.2226, -0.7893, 0.08092, -0.6086, -0.7055, -0.5561, -0.4394, -0.771, -0.2263, -0.5953, -0.7638, -0.2473, -0.5962, -0.7055, 0.5561, 0.4394, -0.7638, 0.2475, 0.5961, -0.7751, 0.5913, -0.2226, -0.7055, -0.5561, -0.4394, -0.7638, -0.2473, -0.5962, -0.7751, -0.5913, 0.2226, -0.7055, 0.5561, 0.4394, -0.771, 0.2263, 0.5953, -0.7638, 0.2475, 0.5961, -0.7055, -0.5561, -0.4394, -0.7751, -0.5913, 0.2226, -0.7126, -0.4369, 0.549, -0.7126, -0.4369, 0.549, -0.771, 0.2263, 0.5953, -0.7055, 0.5561, 0.4394, -0.7126, -0.4369, 0.549, -0.7601, -0.6006, 0.2481, -0.771, 0.2263, 0.5953, -0.7126, -0.4369, 0.549, -0.7751, -0.5913, 0.2226, -0.7601, -0.6006, 0.2481, 0.7589, 0.3071, -0.5742, 0.7893, 0.4698, -0.3953, 0.7553, -0.5745, -0.3155, 0.771, 0.6236, -0.129, 0.7893, 0.4698, -0.3953, 0.7589, 0.3071, -0.5742, 0.7553, -0.5745, -0.3155, 0.7893, 0.4698, -0.3953, 0.7834, -0.3972, -0.4781, 0.771, 0.6236, -0.129, 0.7716, 0.1282, -0.6231, 0.7893, 0.4698, -0.3953, 0.7553, -0.5745, -0.3155, 0.7834, -0.3972, -0.4781, 0.7689, -0.5425, -0.3384, 0.7689, 0.5425, 0.3384, 0.7716, 0.1282, -0.6231, 0.771, 0.6236, -0.129, 0.7689, -0.5425, -0.3384, 0.7834, -0.3972, -0.4781, 0.7509, -0.3168, 0.5795, 0.7553, 0.5745, 0.3155, 0.7716, 0.1282, -0.6231, 0.7689, 0.5425, 0.3384, 0.7509, -0.3168, 0.5795, 0.7834, -0.3972, -0.4781, 0.7893, -0.4698, 0.3952, 0.7553, 0.5745, 0.3155, 0.7893, -0.4698, 0.3952, 0.7716, 0.1282, -0.6231, 0.7589, -0.307, 0.5743, 0.7893, -0.4698, 0.3952, 0.7553, 0.5745, 0.3155, 0.7509, -0.3168, 0.5795, 0.7893, -0.4698, 0.3952, 0.7589, -0.307, 0.5743, -0.5725, -0.5612, 0.5977, -0.2182, 0.08186, 0.9725, -0.4131, -0.786, 0.4601, -0.5725, -0.5612, 0.5977, -0.4796, 0.006969, 0.8774, -0.2182, 0.08186, 0.9725, -0.5725, -0.5612, 0.5977, -0.4131, -0.786, 0.4601, -0.1178, -0.9457, 0.303, 0.1178, 0.2942, 0.9485, -0.4796, 0.006969, 0.8774, -0.5725, -0.5612, 0.5977, -0.1178, -0.9457, 0.303, -0.4131, -0.786, 0.4601, -0.4035, -0.7996, 0.4449, 0.1178, 0.2942, 0.9485, 0.4036, 0.09404, 0.9101, -0.4796, 0.006969, 0.8774, -0.1178, -0.9457, 0.303, -0.4035, -0.7996, 0.4449, 0.4796, -0.7228, 0.4976, 0.1178, 0.2942, 0.9485, 0.413, 0.07389, 0.9077, 0.4036, 0.09404, 0.9101, -0.1178, -0.9457, 0.303, 0.4796, -0.7228, 0.4976, 0.6914, -0.4346, 0.5772, 0.6914, -0.4346, 0.5772, 0.413, 0.07389, 0.9077, 0.1178, 0.2942, 0.9485, 0.6914, -0.4346, 0.5772, 0.5063, -0.7123, 0.4861, 0.413, 0.07389, 0.9077, 0.6914, -0.4346, 0.5772, 0.4796, -0.7228, 0.4976, 0.5063, -0.7123, 0.4861, -0.6511, 0.3442, -0.6764, -0.5725, 0.5612, -0.5978, -0.0002893, -0.2326, -0.9726, -0.4131, 0.786, -0.4601, -0.5725, 0.5612, -0.5978, -0.6511, 0.3442, -0.6764, -0.0002893, -0.2326, -0.9726, -0.5725, 0.5612, -0.5978, -0.2282, -0.1511, -0.9618, -0.4131, 0.786, -0.4601, -0.6079, 0.1901, -0.7709, -0.5725, 0.5612, -0.5978, -0.0002893, -0.2326, -0.9726, -0.2282, -0.1511, -0.9618, -0.03575, -0.2112, -0.9768, 0.03596, 0.9213, -0.3873, -0.6079, 0.1901, -0.7709, -0.4131, 0.786, -0.4601, -0.03575, -0.2112, -0.9768, -0.2282, -0.1511, -0.9618, 0.6604, 0.3476, -0.6656, 0.0002917, 0.9301, -0.3673, -0.6079, 0.1901, -0.7709, 0.03596, 0.9213, -0.3873, 0.6604, 0.3476, -0.6656, -0.2282, -0.1511, -0.9618, 0.5725, 0.1678, -0.8025, 0.0002917, 0.9301, -0.3673, 0.5725, 0.1678, -0.8025, -0.6079, 0.1901, -0.7709, 0.6512, 0.3569, -0.6698, 0.5725, 0.1678, -0.8025, 0.0002917, 0.9301, -0.3673, 0.6604, 0.3476, -0.6656, 0.5725, 0.1678, -0.8025, 0.6512, 0.3569, -0.6698, -0.7893, 0.1726, -0.5892, -0.8248, 0.5467, 0.1444, -0.771, -0.1331, -0.6228, -0.7893, 0.1726, -0.5892, -0.7751, 0.6183, -0.1301, -0.8248, 0.5467, 0.1444, -0.7893, 0.1726, -0.5892, -0.771, -0.1331, -0.6228, -0.7055, -0.4828, -0.5189, -0.7055, 0.4828, 0.5189, -0.7751, 0.6183, -0.1301, -0.7893, 0.1726, -0.5892, -0.7055, -0.4828, -0.5189, -0.771, -0.1331, -0.6228, -0.7638, -0.1539, -0.6268, -0.7055, 0.4828, 0.5189, -0.7638, 0.1538, 0.6268, -0.7751, 0.6183, -0.1301, -0.7055, -0.4828, -0.5189, -0.7638, -0.1539, -0.6268, -0.7751, -0.6183, 0.1301, -0.7055, 0.4828, 0.5189, -0.771, 0.1331, 0.6228, -0.7638, 0.1538, 0.6268, -0.7055, -0.4828, -0.5189, -0.7751, -0.6183, 0.1301, -0.7126, -0.5153, 0.4761, -0.7126, -0.5153, 0.4761, -0.771, 0.1331, 0.6228, -0.7055, 0.4828, 0.5189, -0.7126, -0.5153, 0.4761, -0.7601, -0.6314, 0.1537, -0.771, 0.1331, 0.6228, -0.7126, -0.5153, 0.4761, -0.7751, -0.6183, 0.1301, -0.7601, -0.6314, 0.1537, 0.7589, 0.3908, -0.5209, 0.7893, 0.5245, -0.3192, 0.7553, -0.5198, -0.3992, 0.771, 0.636, -0.03265, 0.7893, 0.5245, -0.3192, 0.7589, 0.3908, -0.5209, 0.7553, -0.5198, -0.3992, 0.7893, 0.5245, -0.3192, 0.7833, -0.3199, -0.533, 0.771, 0.636, -0.03265, 0.7716, 0.2215, -0.5963, 0.7893, 0.5245, -0.3192, 0.7553, -0.5198, -0.3992, 0.7833, -0.3199, -0.533, 0.7689, -0.4847, -0.417, 0.7689, 0.4847, 0.417, 0.7716, 0.2215, -0.5963, 0.771, 0.636, -0.03265, 0.7689, -0.4847, -0.417, 0.7833, -0.3199, -0.533, 0.7509, -0.4012, 0.5245, 0.7553, 0.5198, 0.3992, 0.7716, 0.2215, -0.5963, 0.7689, 0.4847, 0.417, 0.7509, -0.4012, 0.5245, 0.7833, -0.3199, -0.533, 0.7893, -0.5245, 0.3192, 0.7553, 0.5198, 0.3992, 0.7893, -0.5245, 0.3192, 0.7716, 0.2215, -0.5963, 0.7589, -0.3909, 0.5208, 0.7893, -0.5245, 0.3192, 0.7553, 0.5198, 0.3992, 0.7509, -0.4012, 0.5245, 0.7893, -0.5245, 0.3192, 0.7589, -0.3909, 0.5208])] * 3)])

# ---- objects
ob_castle_fire_chain_rail_01_mesh_0 = bpy.data.objects.new('castle_fire.chain_rail_01-Mesh[0]', me_rsrc_world_prop_castle_fire_chain_rail_01_mesh_0)

# ---- transforms, parenting, visibility, modifiers, constraints
ob_castle_fire_chain_rail_01_mesh_0.location = (5.066e-07, -1.555, 1.974)
ob_castle_fire_chain_rail_01_mesh_0.rotation_mode = 'QUATERNION'
ob_castle_fire_chain_rail_01_mesh_0.rotation_quaternion = (0.7071, -0.7071, -1.57e-16, -9.358e-24)
_m = ob_castle_fire_chain_rail_01_mesh_0.modifiers.new('Weighted Normal', 'WEIGHTED_NORMAL')
_m.keep_sharp = True

# ---- collection membership
scene.collection.objects.link(ob_castle_fire_chain_rail_01_mesh_0)

# ---- scene / render settings (as saved in the file)
scene.frame_start = 1; scene.frame_end = 250; scene.frame_set(1)
scene.render.engine = 'BLENDER_EEVEE_NEXT'
scene.cycles.sampling_pattern = 'TABULATED_SOBOL'
scene.cycles.use_light_tree = False
scene.view_settings.view_transform = 'Filmic'
bpy.context.view_layer.update()

# ---- added for rendering (the .blend has no active camera and no usable light): camera, sun
cam_auto = bpy.data.cameras.new('AutoCamera')
cam_auto.lens = 50.0
cam_auto.sensor_width = 36.0
cam_auto.clip_end = 1000.0
ob_auto_camera = bpy.data.objects.new('AutoCamera', cam_auto)
scene.collection.objects.link(ob_auto_camera)
ob_auto_camera.location = (5.49351, -9.70121, 8.34377)
ob_auto_camera.rotation_euler = (1.09748, -7.21219e-08, 0.694738)
scene.camera = ob_auto_camera
light_auto_sun = bpy.data.lights.new('AutoSun', 'SUN')
light_auto_sun.energy = 3.0
light_auto_sun.angle = 0.0523599
ob_auto_sun = bpy.data.objects.new('AutoSun', light_auto_sun)
scene.collection.objects.link(ob_auto_sun)
ob_auto_sun.rotation_euler = (0.872665, 0.174533, 0.523599)
bpy.context.view_layer.update()
